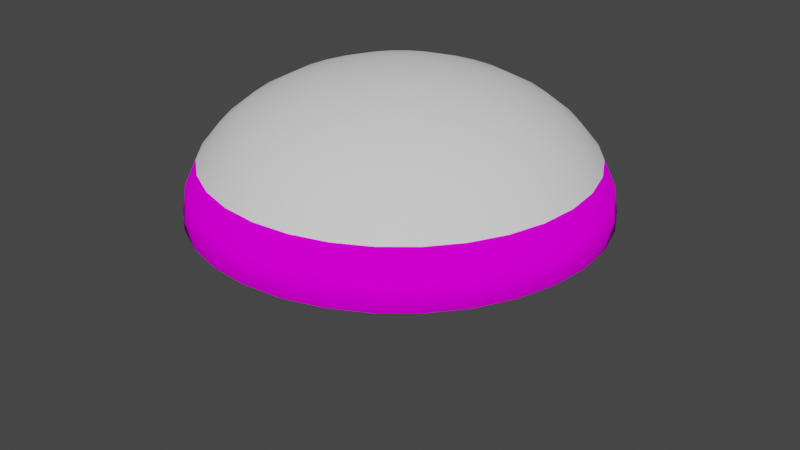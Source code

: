 # Source: BonusShip.blend  (saved by Blender 2.82.7; exported with 4.5.12 LTS)
import bpy
from mathutils import Matrix  # noqa: F401  (used for matrix-valued properties, if any)

bpy.ops.wm.read_factory_settings(use_empty=True)
scene = bpy.context.scene
scene.name = 'Scene'

# ---- collections
col_collection = bpy.data.collections.new('Collection'); scene.collection.children.link(col_collection)

# ---- images (referenced by path relative to the original .blend; pixels are not part of the script)
import os
ASSET_DIR = os.environ.get("B2B_ASSET_DIR", "")  # directory of the original .blend (textures are referenced by path, not embedded)
HERE = os.path.dirname(os.path.abspath(__file__))  # packed textures are extracted next to this script under _unpacked/

def load_image(name, relpath, width, height, colorspace="sRGB"):
    """Load a texture the original file referenced (path relative to the .blend, or extracted next to this script)."""
    p = next((c for c in (os.path.join(HERE, relpath), os.path.join(ASSET_DIR, relpath)) if relpath and os.path.exists(c)), "")
    if p:
        img = bpy.data.images.load(p, check_existing=True)
        img.name = name
    else:  # same state as the original file: an image datablock whose file is absent (Cycles renders it pink)
        img = bpy.data.images.new(name, width, height)
        img.source = "FILE"
        img.filepath = "//" + (relpath or name)
    img.colorspace_settings.name = colorspace
    return img
img_bonusship_bottom_png = load_image('BonusShip_Bottom.png', 'BonusShip_Bottom.png', 1024, 1024, 'sRGB')
img_bonusship_building_png = load_image('BonusShip_Building.png', 'BonusShip_Building.png', 1024, 1024, 'sRGB')

# ---- materials (node trees are filled in below, after node groups)
mat_bonusship = bpy.data.materials.new('BonusShip')
mat_bonusship.alpha_threshold = 0.0
mat_bonusship.use_transparent_shadow = False
mat_bonusship.line_color = (0.0, 0.0, 0.0, 1.0)
mat_bonusship_building = bpy.data.materials.new('BonusShip_Building')
mat_bonusship_building.use_transparent_shadow = False

# ---- material node trees
mat_bonusship.use_nodes = True; mat_bonusship.node_tree.nodes.clear()
_N = mat_bonusship.node_tree.nodes; _L = mat_bonusship.node_tree.links
n0 = _N.new('ShaderNodeOutputMaterial'); n0.name = 'Material Output'; n0.location = (300, 300)
n1 = _N.new('ShaderNodeBsdfDiffuse'); n1.name = 'Diffuse BSDF'; n1.location = (10, 300)
n1.inputs[1].default_value = 0.4
n2 = _N.new('ShaderNodeTexImage'); n2.name = 'Image Texture'; n2.location = (-280, 275)
n2.image = img_bonusship_bottom_png
_L.new(n1.outputs[0], n0.inputs[0])
_L.new(n2.outputs[0], n1.inputs[0])
n0.is_active_output = True
mat_bonusship_building.use_nodes = True; mat_bonusship_building.node_tree.nodes.clear()
_N = mat_bonusship_building.node_tree.nodes; _L = mat_bonusship_building.node_tree.links
n0 = _N.new('ShaderNodeOutputMaterial'); n0.name = 'Material Output'; n0.location = (300, 300)
n1 = _N.new('ShaderNodeBsdfPrincipled'); n1.name = 'Principled BSDF'; n1.location = (10, 300)
n1.distribution = 'GGX'
n1.subsurface_method = 'BURLEY'
n1.inputs[3].default_value = 1.45
n1.inputs[27].default_value = (0.0, 0.0, 0.0, 1.0)
n1.inputs[28].default_value = 1.0
n2 = _N.new('ShaderNodeTexImage'); n2.name = 'Image Texture'; n2.location = (-280, 275)
n2.image = img_bonusship_building_png
_L.new(n1.outputs[0], n0.inputs[0])
_L.new(n2.outputs[0], n1.inputs[0])
n0.is_active_output = True

# ---- world
world_world = bpy.data.worlds.new('World'); scene.world = world_world
world_world.use_nodes = True; world_world.node_tree.nodes.clear()
_N = world_world.node_tree.nodes; _L = world_world.node_tree.links
n0 = _N.new('ShaderNodeOutputWorld'); n0.name = 'World Output'; n0.location = (300, 300)
n1 = _N.new('ShaderNodeBackground'); n1.name = 'Background'; n1.location = (10, 300)
n1.inputs[0].default_value = (0.05088, 0.05088, 0.05088, 1.0)
_L.new(n1.outputs[0], n0.inputs[0])
n0.is_active_output = True
world_world.color = (0.05088, 0.05088, 0.05088)
world_world.use_sun_shadow = False
world_world.sun_shadow_jitter_overblur = 0.0

# ---- meshes
me_cube = bpy.data.meshes.new('Cube')
me_cube.from_pydata([], [], [])
_uv = me_cube.uv_layers.new(name='UVMap')
_uv.uv.foreach_set('vector', [])
me_cube.use_remesh_fix_poles = True
me_cube.use_remesh_preserve_attributes = False
me_cube.use_mirror_vertex_groups = False
me_cube.update()
me_sphere = bpy.data.meshes.new('Sphere')
me_sphere.from_pydata([(0.0, 0.9239, 1.16), (0.0, 0.9808, 1.036), (0.0, 1.0, 0.908), (0.1802, 0.9061, 1.16), (0.1913, 0.9619, 1.036), (0.1951, 0.9808, 0.908), (0.3536, 0.8536, 1.16), (0.3753, 0.9061, 1.036), (0.3827, 0.9239, 0.908), (0.5133, 0.7682, 1.16), (0.5449, 0.8155, 1.036), (0.5556, 0.8315, 0.908), (0.6533, 0.6533, 1.16), (0.6935, 0.6935, 1.036), (0.7071, 0.7071, 0.908), (0.7682, 0.5133, 1.16), (0.8155, 0.5449, 1.036), (0.8315, 0.5556, 0.908), (0.8536, 0.3536, 1.16), (0.9061, 0.3753, 1.036), (0.9239, 0.3827, 0.908), (0.9061, 0.1802, 1.16), (0.9619, 0.1913, 1.036), (0.9808, 0.1951, 0.908), (0.9239, -2.745e-07, 1.16), (0.9808, -3.937e-07, 1.036), (1.0, -3.788e-07, 0.908), (0.9061, -0.1802, 1.16), (0.9619, -0.1913, 1.036), (0.9808, -0.1951, 0.908), (0.8536, -0.3536, 1.16), (0.9061, -0.3753, 1.036), (0.9239, -0.3827, 0.908), (0.7682, -0.5133, 1.16), (0.8155, -0.5449, 1.036), (0.8315, -0.5556, 0.908), (0.6533, -0.6533, 1.16), (0.6935, -0.6935, 1.036), (0.7071, -0.7071, 0.908), (0.5133, -0.7682, 1.16), (0.5449, -0.8155, 1.036), (0.5556, -0.8315, 0.908), (0.3536, -0.8536, 1.16), (0.3753, -0.9061, 1.036), (0.3827, -0.9239, 0.908), (0.1802, -0.9061, 1.16), (0.1913, -0.9619, 1.036), (0.1951, -0.9808, 0.908), (6.357e-08, -0.9239, 1.16), (-8.544e-08, -0.9808, 1.036), (-1.003e-07, -1.0, 0.908), (-0.1802, -0.9061, 1.16), (-0.1913, -0.9619, 1.036), (-0.1951, -0.9808, 0.908), (-0.3536, -0.8536, 1.16), (-0.3753, -0.9061, 1.036), (-0.3827, -0.9239, 0.908), (-0.5133, -0.7682, 1.16), (-0.5449, -0.8155, 1.036), (-0.5556, -0.8315, 0.908), (-0.6533, -0.6533, 1.16), (-0.6935, -0.6935, 1.036), (-0.7071, -0.7071, 0.908), (-0.7682, -0.5133, 1.16), (-0.8155, -0.5449, 1.036), (-0.8315, -0.5556, 0.908), (-0.8536, -0.3536, 1.16), (-0.9061, -0.3753, 1.036), (-0.9239, -0.3827, 0.908), (-0.9061, -0.1802, 1.16), (-0.9619, -0.1913, 1.036), (-0.9808, -0.1951, 0.908), (-0.9239, -3.192e-07, 1.16), (-0.9808, -9.567e-08, 1.036), (-1.0, -1.404e-07, 0.908), (-0.9061, 0.1802, 1.16), (-0.9619, 0.1913, 1.036), (-0.9808, 0.1951, 0.908), (-0.8536, 0.3536, 1.16), (-0.9061, 0.3753, 1.036), (-0.9239, 0.3827, 0.908), (-0.7682, 0.5133, 1.16), (-0.8155, 0.5449, 1.036), (-0.8315, 0.5556, 0.908), (-0.6533, 0.6533, 1.16), (-0.6935, 0.6935, 1.036), (-0.7071, 0.7071, 0.908), (-0.5133, 0.7682, 1.16), (-0.5449, 0.8155, 1.036), (-0.5556, 0.8315, 0.908), (-0.3536, 0.8536, 1.16), (-0.3753, 0.9061, 1.036), (-0.3827, 0.9239, 0.908), (-0.1802, 0.9061, 1.16), (-0.1913, 0.9619, 1.036), (-0.1951, 0.9808, 0.908), (1.362e-08, 0.9347, 0.8895), (0.1824, 0.9168, 0.8895), (0.3577, 0.8636, 0.8895), (0.5193, 0.7772, 0.8895), (0.6609, 0.6609, 0.8895), (0.7772, 0.5193, 0.8895), (0.8636, 0.3577, 0.8895), (0.9168, 0.1824, 0.8895), (0.9347, -3.657e-07, 0.8895), (0.9168, -0.1824, 0.8895), (0.8636, -0.3577, 0.8895), (0.7772, -0.5193, 0.8895), (0.6609, -0.6609, 0.8895), (0.5193, -0.7772, 0.8895), (0.3577, -0.8636, 0.8895), (0.1824, -0.9168, 0.8895), (-8.017e-08, -0.9347, 0.8895), (-0.1824, -0.9168, 0.8895), (-0.3577, -0.8636, 0.8895), (-0.5193, -0.7772, 0.8895), (-0.6609, -0.6609, 0.8895), (-0.7772, -0.5193, 0.8895), (-0.8636, -0.3577, 0.8895), (-0.9168, -0.1824, 0.8895), (-0.9347, -1.429e-07, 0.8895), (-0.9168, 0.1824, 0.8895), (-0.8636, 0.3577, 0.8895), (-0.7772, 0.5193, 0.8895), (-0.6609, 0.6609, 0.8895), (-0.5193, 0.7772, 0.8895), (-0.3577, 0.8636, 0.8895), (-0.1824, 0.9168, 0.8895), (2.487e-08, 0.8711, 0.8791), (0.1699, 0.8543, 0.8791), (0.3333, 0.8047, 0.8791), (0.4839, 0.7243, 0.8791), (0.6159, 0.6159, 0.8791), (0.7243, 0.4839, 0.8791), (0.8047, 0.3333, 0.8791), (0.8543, 0.1699, 0.8791), (0.8711, -3.53e-07, 0.8791), (0.8543, -0.1699, 0.8791), (0.8047, -0.3333, 0.8791), (0.7243, -0.4839, 0.8791), (0.6159, -0.6159, 0.8791), (0.4839, -0.7243, 0.8791), (0.3333, -0.8047, 0.8791), (0.1699, -0.8543, 0.8791), (-6.253e-08, -0.8711, 0.8791), (-0.1699, -0.8543, 0.8791), (-0.3333, -0.8047, 0.8791), (-0.4839, -0.7243, 0.8791), (-0.6159, -0.6159, 0.8791), (-0.7243, -0.4839, 0.8791), (-0.8047, -0.3333, 0.8791), (-0.8543, -0.1699, 0.8791), (-0.8711, -1.453e-07, 0.8791), (-0.8543, 0.1699, 0.8791), (-0.8047, 0.3333, 0.8791), (-0.7243, 0.4839, 0.8791), (-0.6159, 0.6159, 0.8791), (-0.4839, 0.7243, 0.8791), (-0.3333, 0.8047, 0.8791), (-0.1699, 0.8543, 0.8791), (2.487e-08, 0.8711, 0.8274), (0.1699, 0.8543, 0.8274), (0.3333, 0.8047, 0.8274), (0.4839, 0.7243, 0.8274), (0.6159, 0.6159, 0.8274), (0.7243, 0.4839, 0.8274), (0.8047, 0.3333, 0.8274), (0.8543, 0.1699, 0.8274), (0.8711, -3.53e-07, 0.8274), (0.8543, -0.1699, 0.8274), (0.8047, -0.3333, 0.8274), (0.7243, -0.4839, 0.8274), (0.6159, -0.6159, 0.8274), (0.4839, -0.7243, 0.8274), (0.3333, -0.8047, 0.8274), (0.1699, -0.8543, 0.8274), (-6.253e-08, -0.8711, 0.8274), (-0.1699, -0.8543, 0.8274), (-0.3333, -0.8047, 0.8274), (-0.4839, -0.7243, 0.8274), (-0.6159, -0.6159, 0.8274), (-0.7243, -0.4839, 0.8274), (-0.8047, -0.3333, 0.8274), (-0.8543, -0.1699, 0.8274), (-0.8711, -1.453e-07, 0.8274), (-0.8543, 0.1699, 0.8274), (-0.8047, 0.3333, 0.8274), (-0.7243, 0.4839, 0.8274), (-0.6159, 0.6159, 0.8274), (-0.4839, 0.7243, 0.8274), (-0.3333, 0.8047, 0.8274), (-0.1699, 0.8543, 0.8274), (3.462e-09, 0.8971, 1.16), (0.175, 0.8798, 1.16), (0.3433, 0.8288, 1.16), (0.4984, 0.7459, 1.16), (0.6343, 0.6343, 1.16), (0.7459, 0.4984, 1.16), (0.8288, 0.3433, 1.16), (0.8798, 0.175, 1.16), (0.8971, -2.717e-07, 1.16), (0.8798, -0.175, 1.16), (0.8288, -0.3433, 1.16), (0.7459, -0.4984, 1.16), (0.6343, -0.6343, 1.16), (0.4984, -0.7459, 1.16), (0.3433, -0.8288, 1.16), (0.175, -0.8798, 1.16), (6.518e-08, -0.8971, 1.16), (-0.175, -0.8798, 1.16), (-0.3433, -0.8288, 1.16), (-0.4984, -0.7459, 1.16), (-0.6343, -0.6343, 1.16), (-0.7459, -0.4984, 1.16), (-0.8288, -0.3433, 1.16), (-0.8798, -0.175, 1.16), (-0.8971, -3.151e-07, 1.16), (-0.8798, 0.175, 1.16), (-0.8288, 0.3433, 1.16), (-0.7459, 0.4984, 1.16), (-0.6343, 0.6343, 1.16), (-0.4984, 0.7459, 1.16), (-0.3433, 0.8288, 1.16), (-0.175, 0.8798, 1.16), (0.0, 0.9303, 1.146), (0.1815, 0.9124, 1.146), (0.356, 0.8595, 1.146), (0.5169, 0.7735, 1.146), (0.6578, 0.6578, 1.146), (0.7735, 0.5169, 1.146), (0.8595, 0.356, 1.146), (0.9124, 0.1815, 1.146), (0.9303, -2.879e-07, 1.146), (0.9124, -0.1815, 1.146), (0.8595, -0.356, 1.146), (0.7735, -0.5169, 1.146), (0.6578, -0.6578, 1.146), (0.5169, -0.7735, 1.146), (0.356, -0.8595, 1.146), (0.1815, -0.9124, 1.146), (4.674e-08, -0.9303, 1.146), (-0.1815, -0.9124, 1.146), (-0.356, -0.8595, 1.146), (-0.5169, -0.7735, 1.146), (-0.6578, -0.6578, 1.146), (-0.7735, -0.5169, 1.146), (-0.8595, -0.356, 1.146), (-0.9124, -0.1815, 1.146), (-0.9303, -2.939e-07, 1.146), (-0.9124, 0.1815, 1.146), (-0.8595, 0.356, 1.146), (-0.7735, 0.5168, 1.146), (-0.6578, 0.6578, 1.146), (-0.5169, 0.7735, 1.146), (-0.356, 0.8595, 1.146), (-0.1815, 0.9124, 1.146), (0.07046, -0.7046, 0.8571), (0.07046, -0.7046, 1.229), (0.07046, -0.5637, 0.8571), (0.07046, -0.5637, 1.229), (0.1409, -0.7046, 0.8571), (0.1409, -0.7046, 1.229), (0.1409, -0.5637, 0.8571), (0.1409, -0.5637, 1.229), (0.2818, -0.7046, 0.8571), (0.2818, -0.7046, 1.229), (0.2818, -0.5637, 0.8571), (0.2818, -0.5637, 1.229), (0.3523, -0.7046, 0.8571), (0.3523, -0.7046, 1.229), (0.3523, -0.5637, 0.8571), (0.3523, -0.5637, 1.229), (0.4932, -0.7046, 0.8571), (0.4932, -0.7046, 1.229), (0.4932, -0.5637, 0.8571), (0.4932, -0.5637, 1.229), (0.07046, -0.4932, 0.9721), (0.07046, -0.4932, 1.344), (0.07046, -0.3523, 0.9721), (0.07046, -0.3523, 1.344), (0.1409, -0.4932, 0.9721), (0.1409, -0.4932, 1.344), (0.1409, -0.3523, 0.9721), (0.1409, -0.3523, 1.344), (0.2818, -0.4932, 0.9721), (0.2818, -0.4932, 1.344), (0.2818, -0.3523, 0.9721), (0.2818, -0.3523, 1.344), (0.3523, -0.4932, 0.9721), (0.3523, -0.4932, 1.344), (0.3523, -0.3523, 0.9721), (0.3523, -0.3523, 1.344), (0.4932, -0.4932, 0.9721), (0.4932, -0.4932, 1.344), (0.4932, -0.3523, 0.9721), (0.4932, -0.3523, 1.344), (0.5637, -0.4932, 0.8571), (0.5637, -0.4932, 1.229), (0.5637, -0.3523, 0.8571), (0.5637, -0.3523, 1.229), (0.7046, -0.4932, 0.8571), (0.7046, -0.4932, 1.229), (0.7046, -0.3523, 0.8571), (0.7046, -0.3523, 1.229), (0.07046, -0.2818, 1.022), (0.07046, -0.2818, 1.394), (0.07046, -0.1409, 1.022), (0.07046, -0.1409, 1.394), (0.1409, -0.2818, 1.022), (0.1409, -0.2818, 1.394), (0.1409, -0.1409, 1.022), (0.1409, -0.1409, 1.394), (0.2818, -0.2818, 1.022), (0.2818, -0.2818, 1.394), (0.2818, -0.1409, 1.022), (0.2818, -0.1409, 1.394), (0.3523, -0.2818, 0.9721), (0.3523, -0.2818, 1.344), (0.3523, -0.1409, 0.9721), (0.3523, -0.1409, 1.344), (0.4932, -0.2818, 0.9721), (0.4932, -0.2818, 1.344), (0.4932, -0.1409, 0.9721), (0.4932, -0.1409, 1.344), (0.5637, -0.2818, 0.8571), (0.5637, -0.2818, 1.229), (0.5637, -0.1409, 0.8571), (0.5637, -0.1409, 1.229), (0.7046, -0.2818, 0.8571), (0.7046, -0.2818, 1.229), (0.7046, -0.1409, 0.8571), (0.7046, -0.1409, 1.229), (0.07046, -0.07046, 1.097), (0.07046, -0.07046, 1.469), (0.1409, -0.07046, 1.022), (0.1409, -0.07046, 1.394), (0.2818, -0.07046, 1.022), (0.2818, -0.07046, 1.394), (0.3523, -0.07046, 0.9721), (0.3523, -0.07046, 1.344), (0.4932, -0.07046, 0.9721), (0.4932, -0.07046, 1.344), (0.5637, -0.07046, 0.8571), (0.5637, -0.07046, 1.229), (0.7046, -0.07046, 0.8571), (0.7046, -0.07046, 1.229), (-0.07046, -0.7046, 0.8571), (-0.07046, -0.7046, 1.229), (-0.07046, -0.5637, 0.8571), (-0.07046, -0.5637, 1.229), (-0.1409, -0.7046, 0.8571), (-0.1409, -0.7046, 1.229), (-0.1409, -0.5637, 0.8571), (-0.1409, -0.5637, 1.229), (-0.2818, -0.7046, 0.8571), (-0.2818, -0.7046, 1.229), (-0.2818, -0.5637, 0.8571), (-0.2818, -0.5637, 1.229), (-0.3523, -0.7046, 0.8571), (-0.3523, -0.7046, 1.229), (-0.3523, -0.5637, 0.8571), (-0.3523, -0.5637, 1.229), (-0.4932, -0.7046, 0.8571), (-0.4932, -0.7046, 1.229), (-0.4932, -0.5637, 0.8571), (-0.4932, -0.5637, 1.229), (-0.07046, -0.4932, 0.9721), (-0.07046, -0.4932, 1.344), (-0.07046, -0.3523, 0.9721), (-0.07046, -0.3523, 1.344), (-0.1409, -0.4932, 0.9721), (-0.1409, -0.4932, 1.344), (-0.1409, -0.3523, 0.9721), (-0.1409, -0.3523, 1.344), (-0.2818, -0.4932, 0.9721), (-0.2818, -0.4932, 1.344), (-0.2818, -0.3523, 0.9721), (-0.2818, -0.3523, 1.344), (-0.3523, -0.4932, 0.9721), (-0.3523, -0.4932, 1.344), (-0.3523, -0.3523, 0.9721), (-0.3523, -0.3523, 1.344), (-0.4932, -0.4932, 0.9721), (-0.4932, -0.4932, 1.344), (-0.4932, -0.3523, 0.9721), (-0.4932, -0.3523, 1.344), (-0.5637, -0.4932, 0.8571), (-0.5637, -0.4932, 1.229), (-0.5637, -0.3523, 0.8571), (-0.5637, -0.3523, 1.229), (-0.7046, -0.4932, 0.8571), (-0.7046, -0.4932, 1.229), (-0.7046, -0.3523, 0.8571), (-0.7046, -0.3523, 1.229), (-0.07046, -0.2818, 1.022), (-0.07046, -0.2818, 1.394), (-0.07046, -0.1409, 1.022), (-0.07046, -0.1409, 1.394), (-0.1409, -0.2818, 1.022), (-0.1409, -0.2818, 1.394), (-0.1409, -0.1409, 1.022), (-0.1409, -0.1409, 1.394), (-0.2818, -0.2818, 1.022), (-0.2818, -0.2818, 1.394), (-0.2818, -0.1409, 1.022), (-0.2818, -0.1409, 1.394), (-0.3523, -0.2818, 0.9721), (-0.3523, -0.2818, 1.344), (-0.3523, -0.1409, 0.9721), (-0.3523, -0.1409, 1.344), (-0.4932, -0.2818, 0.9721), (-0.4932, -0.2818, 1.344), (-0.4932, -0.1409, 0.9721), (-0.4932, -0.1409, 1.344), (-0.5637, -0.2818, 0.8571), (-0.5637, -0.2818, 1.229), (-0.5637, -0.1409, 0.8571), (-0.5637, -0.1409, 1.229), (-0.7046, -0.2818, 0.8571), (-0.7046, -0.2818, 1.229), (-0.7046, -0.1409, 0.8571), (-0.7046, -0.1409, 1.229), (-0.07046, -0.07046, 1.097), (-0.07046, -0.07046, 1.469), (-0.1409, -0.07046, 1.022), (-0.1409, -0.07046, 1.394), (-0.2818, -0.07046, 1.022), (-0.2818, -0.07046, 1.394), (-0.3523, -0.07046, 0.9721), (-0.3523, -0.07046, 1.344), (-0.4932, -0.07046, 0.9721), (-0.4932, -0.07046, 1.344), (-0.5637, -0.07046, 0.8571), (-0.5637, -0.07046, 1.229), (-0.7046, -0.07046, 0.8571), (-0.7046, -0.07046, 1.229), (0.07046, 0.7046, 0.8571), (0.07046, 0.7046, 1.229), (0.07046, 0.5637, 0.8571), (0.07046, 0.5637, 1.229), (0.1409, 0.7046, 0.8571), (0.1409, 0.7046, 1.229), (0.1409, 0.5637, 0.8571), (0.1409, 0.5637, 1.229), (0.2818, 0.7046, 0.8571), (0.2818, 0.7046, 1.229), (0.2818, 0.5637, 0.8571), (0.2818, 0.5637, 1.229), (0.3523, 0.7046, 0.8571), (0.3523, 0.7046, 1.229), (0.3523, 0.5637, 0.8571), (0.3523, 0.5637, 1.229), (0.4932, 0.7046, 0.8571), (0.4932, 0.7046, 1.229), (0.4932, 0.5637, 0.8571), (0.4932, 0.5637, 1.229), (0.07046, 0.4932, 0.9721), (0.07046, 0.4932, 1.344), (0.07046, 0.3523, 0.9721), (0.07046, 0.3523, 1.344), (0.1409, 0.4932, 0.9721), (0.1409, 0.4932, 1.344), (0.1409, 0.3523, 0.9721), (0.1409, 0.3523, 1.344), (0.2818, 0.4932, 0.9721), (0.2818, 0.4932, 1.344), (0.2818, 0.3523, 0.9721), (0.2818, 0.3523, 1.344), (0.3523, 0.4932, 0.9721), (0.3523, 0.4932, 1.344), (0.3523, 0.3523, 0.9721), (0.3523, 0.3523, 1.344), (0.4932, 0.4932, 0.9721), (0.4932, 0.4932, 1.344), (0.4932, 0.3523, 0.9721), (0.4932, 0.3523, 1.344), (0.5637, 0.4932, 0.8571), (0.5637, 0.4932, 1.229), (0.5637, 0.3523, 0.8571), (0.5637, 0.3523, 1.229), (0.7046, 0.4932, 0.8571), (0.7046, 0.4932, 1.229), (0.7046, 0.3523, 0.8571), (0.7046, 0.3523, 1.229), (0.07046, 0.2818, 1.022), (0.07046, 0.2818, 1.394), (0.07046, 0.1409, 1.022), (0.07046, 0.1409, 1.394), (0.1409, 0.2818, 1.022), (0.1409, 0.2818, 1.394), (0.1409, 0.1409, 1.022), (0.1409, 0.1409, 1.394), (0.2818, 0.2818, 1.022), (0.2818, 0.2818, 1.394), (0.2818, 0.1409, 1.022), (0.2818, 0.1409, 1.394), (0.3523, 0.2818, 0.9721), (0.3523, 0.2818, 1.344), (0.3523, 0.1409, 0.9721), (0.3523, 0.1409, 1.344), (0.4932, 0.2818, 0.9721), (0.4932, 0.2818, 1.344), (0.4932, 0.1409, 0.9721), (0.4932, 0.1409, 1.344), (0.5637, 0.2818, 0.8571), (0.5637, 0.2818, 1.229), (0.5637, 0.1409, 0.8571), (0.5637, 0.1409, 1.229), (0.7046, 0.2818, 0.8571), (0.7046, 0.2818, 1.229), (0.7046, 0.1409, 0.8571), (0.7046, 0.1409, 1.229), (0.07046, 0.07046, 1.097), (0.07046, 0.07046, 1.469), (0.1409, 0.07046, 1.022), (0.1409, 0.07046, 1.394), (0.2818, 0.07046, 1.022), (0.2818, 0.07046, 1.394), (0.3523, 0.07046, 0.9721), (0.3523, 0.07046, 1.344), (0.4932, 0.07046, 0.9721), (0.4932, 0.07046, 1.344), (0.5637, 0.07046, 0.8571), (0.5637, 0.07046, 1.229), (0.7046, 0.07046, 0.8571), (0.7046, 0.07046, 1.229), (-0.07046, 0.7046, 0.8571), (-0.07046, 0.7046, 1.229), (-0.07046, 0.5637, 0.8571), (-0.07046, 0.5637, 1.229), (-0.1409, 0.7046, 0.8571), (-0.1409, 0.7046, 1.229), (-0.1409, 0.5637, 0.8571), (-0.1409, 0.5637, 1.229), (-0.2818, 0.7046, 0.8571), (-0.2818, 0.7046, 1.229), (-0.2818, 0.5637, 0.8571), (-0.2818, 0.5637, 1.229), (-0.3523, 0.7046, 0.8571), (-0.3523, 0.7046, 1.229), (-0.3523, 0.5637, 0.8571), (-0.3523, 0.5637, 1.229), (-0.4932, 0.7046, 0.8571), (-0.4932, 0.7046, 1.229), (-0.4932, 0.5637, 0.8571), (-0.4932, 0.5637, 1.229), (-0.07046, 0.4932, 0.9721), (-0.07046, 0.4932, 1.344), (-0.07046, 0.3523, 0.9721), (-0.07046, 0.3523, 1.344), (-0.1409, 0.4932, 0.9721), (-0.1409, 0.4932, 1.344), (-0.1409, 0.3523, 0.9721), (-0.1409, 0.3523, 1.344), (-0.2818, 0.4932, 0.9721), (-0.2818, 0.4932, 1.344), (-0.2818, 0.3523, 0.9721), (-0.2818, 0.3523, 1.344), (-0.3523, 0.4932, 0.9721), (-0.3523, 0.4932, 1.344), (-0.3523, 0.3523, 0.9721), (-0.3523, 0.3523, 1.344), (-0.4932, 0.4932, 0.9721), (-0.4932, 0.4932, 1.344), (-0.4932, 0.3523, 0.9721), (-0.4932, 0.3523, 1.344), (-0.5637, 0.4932, 0.8571), (-0.5637, 0.4932, 1.229), (-0.5637, 0.3523, 0.8571), (-0.5637, 0.3523, 1.229), (-0.7046, 0.4932, 0.8571), (-0.7046, 0.4932, 1.229), (-0.7046, 0.3523, 0.8571), (-0.7046, 0.3523, 1.229), (-0.07046, 0.2818, 1.022), (-0.07046, 0.2818, 1.394), (-0.07046, 0.1409, 1.022), (-0.07046, 0.1409, 1.394), (-0.1409, 0.2818, 1.022), (-0.1409, 0.2818, 1.394), (-0.1409, 0.1409, 1.022), (-0.1409, 0.1409, 1.394), (-0.2818, 0.2818, 1.022), (-0.2818, 0.2818, 1.394), (-0.2818, 0.1409, 1.022), (-0.2818, 0.1409, 1.394), (-0.3523, 0.2818, 0.9721), (-0.3523, 0.2818, 1.344), (-0.3523, 0.1409, 0.9721), (-0.3523, 0.1409, 1.344), (-0.4932, 0.2818, 0.9721), (-0.4932, 0.2818, 1.344), (-0.4932, 0.1409, 0.9721), (-0.4932, 0.1409, 1.344), (-0.5637, 0.2818, 0.8571), (-0.5637, 0.2818, 1.229), (-0.5637, 0.1409, 0.8571), (-0.5637, 0.1409, 1.229), (-0.7046, 0.2818, 0.8571), (-0.7046, 0.2818, 1.229), (-0.7046, 0.1409, 0.8571), (-0.7046, 0.1409, 1.229), (-0.07046, 0.07046, 1.097), (-0.07046, 0.07046, 1.469), (-0.1409, 0.07046, 1.022), (-0.1409, 0.07046, 1.394), (-0.2818, 0.07046, 1.022), (-0.2818, 0.07046, 1.394), (-0.3523, 0.07046, 0.9721), (-0.3523, 0.07046, 1.344), (-0.4932, 0.07046, 0.9721), (-0.4932, 0.07046, 1.344), (-0.5637, 0.07046, 0.8571), (-0.5637, 0.07046, 1.229), (-0.7046, 0.07046, 0.8571), (-0.7046, 0.07046, 1.229)], [], [(224, 0, 3, 225), (2, 1, 4, 5), (225, 3, 6, 226), (5, 4, 7, 8), (226, 6, 9, 227), (8, 7, 10, 11), (227, 9, 12, 228), (11, 10, 13, 14), (14, 13, 16, 17), (228, 12, 15, 229), (229, 15, 18, 230), (17, 16, 19, 20), (230, 18, 21, 231), (20, 19, 22, 23), (231, 21, 24, 232), (23, 22, 25, 26), (232, 24, 27, 233), (26, 25, 28, 29), (233, 27, 30, 234), (29, 28, 31, 32), (234, 30, 33, 235), (32, 31, 34, 35), (235, 33, 36, 236), (35, 34, 37, 38), (236, 36, 39, 237), (38, 37, 40, 41), (237, 39, 42, 238), (41, 40, 43, 44), (238, 42, 45, 239), (44, 43, 46, 47), (47, 46, 49, 50), (239, 45, 48, 240), (240, 48, 51, 241), (50, 49, 52, 53), (53, 52, 55, 56), (241, 51, 54, 242), (242, 54, 57, 243), (56, 55, 58, 59), (243, 57, 60, 244), (59, 58, 61, 62), (244, 60, 63, 245), (62, 61, 64, 65), (245, 63, 66, 246), (65, 64, 67, 68), (246, 66, 69, 247), (68, 67, 70, 71), (247, 69, 72, 248), (71, 70, 73, 74), (248, 72, 75, 249), (74, 73, 76, 77), (249, 75, 78, 250), (77, 76, 79, 80), (250, 78, 81, 251), (80, 79, 82, 83), (251, 81, 84, 252), (83, 82, 85, 86), (86, 85, 88, 89), (252, 84, 87, 253), (253, 87, 90, 254), (89, 88, 91, 92), (92, 91, 94, 95), (254, 90, 93, 255), (255, 93, 0, 224), (95, 94, 1, 2), (53, 56, 114, 113), (68, 71, 119, 118), (44, 47, 111, 110), (86, 89, 125, 124), (77, 80, 122, 121), (14, 17, 101, 100), (29, 32, 106, 105), (5, 8, 98, 97), (95, 2, 96, 127), (47, 50, 112, 111), (62, 65, 117, 116), (38, 41, 109, 108), (71, 74, 120, 119), (23, 26, 104, 103), (65, 68, 118, 117), (80, 83, 123, 122), (56, 59, 115, 114), (32, 35, 107, 106), (8, 11, 99, 98), (89, 92, 126, 125), (26, 29, 105, 104), (41, 44, 110, 109), (17, 20, 102, 101), (59, 62, 116, 115), (74, 77, 121, 120), (50, 53, 113, 112), (2, 5, 97, 96), (92, 95, 127, 126), (83, 86, 124, 123), (20, 23, 103, 102), (35, 38, 108, 107), (11, 14, 100, 99), (119, 120, 152, 151), (106, 107, 139, 138), (120, 121, 153, 152), (107, 108, 140, 139), (121, 122, 154, 153), (108, 109, 141, 140), (122, 123, 155, 154), (109, 110, 142, 141), (96, 97, 129, 128), (123, 124, 156, 155), (110, 111, 143, 142), (97, 98, 130, 129), (124, 125, 157, 156), (111, 112, 144, 143), (98, 99, 131, 130), (125, 126, 158, 157), (112, 113, 145, 144), (99, 100, 132, 131), (126, 127, 159, 158), (113, 114, 146, 145), (100, 101, 133, 132), (127, 96, 128, 159), (114, 115, 147, 146), (101, 102, 134, 133), (115, 116, 148, 147), (102, 103, 135, 134), (116, 117, 149, 148), (103, 104, 136, 135), (117, 118, 150, 149), (104, 105, 137, 136), (118, 119, 151, 150), (105, 106, 138, 137), (154, 155, 187, 186), (141, 142, 174, 173), (128, 129, 161, 160), (155, 156, 188, 187), (142, 143, 175, 174), (129, 130, 162, 161), (156, 157, 189, 188), (143, 144, 176, 175), (130, 131, 163, 162), (157, 158, 190, 189), (144, 145, 177, 176), (131, 132, 164, 163), (158, 159, 191, 190), (145, 146, 178, 177), (132, 133, 165, 164), (159, 128, 160, 191), (146, 147, 179, 178), (133, 134, 166, 165), (147, 148, 180, 179), (134, 135, 167, 166), (148, 149, 181, 180), (135, 136, 168, 167), (149, 150, 182, 181), (136, 137, 169, 168), (150, 151, 183, 182), (137, 138, 170, 169), (151, 152, 184, 183), (138, 139, 171, 170), (152, 153, 185, 184), (139, 140, 172, 171), (153, 154, 186, 185), (140, 141, 173, 172), (161, 162, 163, 164, 165, 166, 167, 168, 169, 170, 171, 172, 173, 174, 175, 176, 177, 178, 179, 180, 181, 182, 183, 184, 185, 186, 187, 188, 189, 190, 191, 160), (93, 90, 222, 223), (30, 27, 201, 202), (6, 3, 193, 194), (0, 93, 223, 192), (63, 60, 212, 213), (39, 36, 204, 205), (54, 51, 209, 210), (72, 69, 215, 216), (87, 84, 220, 221), (24, 21, 199, 200), (15, 12, 196, 197), (57, 54, 210, 211), (33, 30, 202, 203), (48, 45, 207, 208), (81, 78, 218, 219), (90, 87, 221, 222), (9, 6, 194, 195), (18, 15, 197, 198), (66, 63, 213, 214), (42, 39, 205, 206), (51, 48, 208, 209), (3, 0, 192, 193), (75, 72, 216, 217), (27, 24, 200, 201), (84, 81, 219, 220), (36, 33, 203, 204), (12, 9, 195, 196), (60, 57, 211, 212), (69, 66, 214, 215), (45, 42, 206, 207), (21, 18, 198, 199), (78, 75, 217, 218), (193, 192, 223, 222, 221, 220, 219, 218, 217, 216, 215, 214, 213, 212, 211, 210, 209, 208, 207, 206, 205, 204, 203, 202, 201, 200, 199, 198, 197, 196, 195, 194), (94, 255, 224, 1), (91, 254, 255, 94), (88, 253, 254, 91), (85, 252, 253, 88), (82, 251, 252, 85), (79, 250, 251, 82), (76, 249, 250, 79), (73, 248, 249, 76), (70, 247, 248, 73), (67, 246, 247, 70), (64, 245, 246, 67), (61, 244, 245, 64), (58, 243, 244, 61), (55, 242, 243, 58), (52, 241, 242, 55), (49, 240, 241, 52), (46, 239, 240, 49), (43, 238, 239, 46), (40, 237, 238, 43), (37, 236, 237, 40), (34, 235, 236, 37), (31, 234, 235, 34), (28, 233, 234, 31), (25, 232, 233, 28), (22, 231, 232, 25), (19, 230, 231, 22), (16, 229, 230, 19), (13, 228, 229, 16), (10, 227, 228, 13), (7, 226, 227, 10), (4, 225, 226, 7), (1, 224, 225, 4), (487, 577, 576, 486), (258, 259, 257, 256), (260, 261, 263, 262), (262, 263, 267, 266), (266, 267, 265, 264), (264, 265, 261, 260), (267, 263, 261, 265), (268, 269, 271, 270), (270, 271, 275, 274), (274, 275, 273, 272), (272, 273, 269, 268), (275, 271, 269, 273), (397, 395, 305, 307), (422, 332, 333, 423), (423, 603, 602, 422), (349, 347, 257, 259), (278, 279, 277, 276), (280, 281, 283, 282), (282, 283, 287, 286), (286, 287, 285, 284), (284, 285, 281, 280), (287, 283, 281, 285), (288, 289, 291, 290), (290, 291, 295, 294), (294, 295, 293, 292), (292, 293, 289, 288), (295, 291, 289, 293), (296, 297, 299, 298), (298, 299, 303, 302), (302, 303, 301, 300), (300, 301, 297, 296), (303, 299, 297, 301), (394, 304, 305, 395), (306, 307, 305, 304), (308, 309, 311, 310), (310, 311, 315, 314), (314, 315, 313, 312), (312, 313, 309, 308), (315, 311, 309, 313), (316, 317, 319, 318), (318, 319, 323, 322), (322, 323, 321, 320), (320, 321, 317, 316), (323, 319, 317, 321), (324, 325, 327, 326), (326, 327, 331, 330), (330, 331, 329, 328), (328, 329, 325, 324), (333, 513, 603, 423), (331, 327, 325, 329), (345, 525, 523, 343), (337, 517, 515, 335), (514, 334, 335, 515), (336, 337, 335, 334), (336, 516, 517, 337), (518, 338, 339, 519), (340, 341, 339, 338), (341, 521, 519, 339), (340, 520, 521, 341), (522, 342, 343, 523), (344, 345, 343, 342), (344, 524, 525, 345), (258, 348, 349, 259), (346, 256, 257, 347), (278, 368, 369, 279), (369, 367, 277, 279), (366, 276, 277, 367), (348, 346, 347, 349), (350, 352, 353, 351), (352, 356, 357, 353), (356, 354, 355, 357), (354, 350, 351, 355), (357, 355, 351, 353), (358, 360, 361, 359), (360, 364, 365, 361), (364, 362, 363, 365), (362, 358, 359, 363), (365, 363, 359, 361), (368, 366, 367, 369), (370, 372, 373, 371), (372, 376, 377, 373), (376, 374, 375, 377), (374, 370, 371, 375), (377, 375, 371, 373), (378, 380, 381, 379), (380, 384, 385, 381), (384, 382, 383, 385), (382, 378, 379, 383), (385, 383, 379, 381), (386, 388, 389, 387), (388, 392, 393, 389), (392, 390, 391, 393), (390, 386, 387, 391), (393, 391, 387, 389), (396, 394, 395, 397), (398, 400, 401, 399), (400, 404, 405, 401), (404, 402, 403, 405), (402, 398, 399, 403), (405, 403, 399, 401), (406, 408, 409, 407), (408, 412, 413, 409), (412, 410, 411, 413), (410, 406, 407, 411), (413, 411, 407, 409), (414, 416, 417, 415), (416, 420, 421, 417), (420, 418, 419, 421), (418, 414, 415, 419), (421, 419, 415, 417), (433, 613, 615, 435), (425, 605, 607, 427), (604, 605, 425, 424), (426, 424, 425, 427), (427, 607, 606, 426), (608, 609, 429, 428), (430, 428, 429, 431), (429, 609, 611, 431), (431, 611, 610, 430), (612, 613, 433, 432), (434, 432, 433, 435), (435, 615, 614, 434), (332, 512, 513, 333), (438, 436, 437, 439), (440, 442, 443, 441), (442, 446, 447, 443), (446, 444, 445, 447), (444, 440, 441, 445), (447, 445, 441, 443), (448, 450, 451, 449), (450, 454, 455, 451), (454, 452, 453, 455), (452, 448, 449, 453), (455, 453, 449, 451), (577, 487, 485, 575), (602, 603, 513, 512), (529, 439, 437, 527), (458, 456, 457, 459), (460, 462, 463, 461), (462, 466, 467, 463), (466, 464, 465, 467), (464, 460, 461, 465), (467, 465, 461, 463), (468, 470, 471, 469), (470, 474, 475, 471), (474, 472, 473, 475), (472, 468, 469, 473), (475, 473, 469, 471), (476, 478, 479, 477), (478, 482, 483, 479), (482, 480, 481, 483), (480, 476, 477, 481), (483, 481, 477, 479), (574, 575, 485, 484), (486, 484, 485, 487), (488, 490, 491, 489), (490, 494, 495, 491), (494, 492, 493, 495), (492, 488, 489, 493), (495, 493, 489, 491), (496, 498, 499, 497), (498, 502, 503, 499), (502, 500, 501, 503), (500, 496, 497, 501), (503, 501, 497, 499), (504, 506, 507, 505), (506, 510, 511, 507), (510, 508, 509, 511), (508, 504, 505, 509), (511, 509, 505, 507), (516, 514, 515, 517), (520, 518, 519, 521), (524, 522, 523, 525), (439, 529, 528, 438), (526, 527, 437, 436), (459, 549, 548, 458), (549, 459, 457, 547), (546, 547, 457, 456), (528, 529, 527, 526), (530, 531, 533, 532), (532, 533, 537, 536), (536, 537, 535, 534), (534, 535, 531, 530), (537, 533, 531, 535), (538, 539, 541, 540), (540, 541, 545, 544), (544, 545, 543, 542), (542, 543, 539, 538), (545, 541, 539, 543), (548, 549, 547, 546), (550, 551, 553, 552), (552, 553, 557, 556), (556, 557, 555, 554), (554, 555, 551, 550), (557, 553, 551, 555), (558, 559, 561, 560), (560, 561, 565, 564), (564, 565, 563, 562), (562, 563, 559, 558), (565, 561, 559, 563), (566, 567, 569, 568), (568, 569, 573, 572), (572, 573, 571, 570), (570, 571, 567, 566), (573, 569, 567, 571), (576, 577, 575, 574), (578, 579, 581, 580), (580, 581, 585, 584), (584, 585, 583, 582), (582, 583, 579, 578), (585, 581, 579, 583), (586, 587, 589, 588), (588, 589, 593, 592), (592, 593, 591, 590), (590, 591, 587, 586), (593, 589, 587, 591), (594, 595, 597, 596), (596, 597, 601, 600), (600, 601, 599, 598), (598, 599, 595, 594), (601, 597, 595, 599), (606, 607, 605, 604), (610, 611, 609, 608), (614, 615, 613, 612), (306, 396, 397, 307)])
me_sphere.polygons.foreach_set('use_smooth', [1, 1, 1, 1, 1, 1, 1, 1, 1, 1, 1, 1, 1, 1, 1, 1, 1, 1, 1, 1, 1, 1, 1, 1, 1, 1, 1, 1, 1, 1, 1, 1, 1, 1, 1, 1, 1, 1, 1, 1, 1, 1, 1, 1, 1, 1, 1, 1, 1, 1, 1, 1, 1, 1, 1, 1, 1, 1, 1, 1, 1, 1, 1, 1, 1, 1, 1, 1, 1, 1, 1, 1, 1, 1, 1, 1, 1, 1, 1, 1, 1, 1, 1, 1, 1, 1, 1, 1, 1, 1, 1, 1, 1, 1, 1, 1, 1, 1, 1, 1, 1, 1, 1, 1, 1, 1, 1, 1, 1, 1, 1, 1, 1, 1, 1, 1, 1, 1, 1, 1, 1, 1, 1, 1, 1, 1, 1, 1, 1, 1, 1, 1, 1, 1, 1, 1, 1, 1, 1, 1, 1, 1, 1, 1, 1, 1, 1, 1, 1, 1, 1, 1, 1, 1, 1, 1, 1, 1, 1, 1, 1, 1, 1, 1, 1, 1, 1, 1, 1, 1, 1, 1, 1, 1, 1, 1, 1, 1, 1, 1, 1, 1, 1, 1, 1, 1, 1, 1, 1, 1, 1, 1, 1, 1, 1, 1, 1, 1, 1, 1, 1, 1, 1, 1, 1, 1, 1, 1, 1, 1, 1, 1, 1, 1, 1, 1, 1, 1, 1, 1, 1, 1, 1, 1, 1, 1, 0, 0, 0, 0, 0, 0, 0, 0, 0, 0, 0, 0, 0, 0, 0, 0, 0, 0, 0, 0, 0, 0, 0, 0, 0, 0, 0, 0, 0, 0, 0, 0, 0, 0, 0, 0, 0, 0, 0, 0, 0, 0, 0, 0, 0, 0, 0, 0, 0, 0, 0, 0, 0, 0, 0, 0, 0, 0, 0, 0, 0, 0, 0, 0, 0, 0, 0, 0, 0, 0, 0, 0, 0, 0, 0, 0, 0, 0, 0, 0, 0, 0, 0, 0, 0, 0, 0, 0, 0, 0, 0, 0, 0, 0, 0, 0, 0, 0, 0, 0, 0, 0, 0, 0, 0, 0, 0, 0, 0, 0, 0, 0, 0, 0, 0, 0, 0, 0, 0, 0, 0, 0, 0, 0, 0, 0, 0, 0, 0, 0, 0, 0, 0, 0, 0, 0, 0, 0, 0, 0, 0, 0, 0, 0, 0, 0, 0, 0, 0, 0, 0, 0, 0, 0, 0, 0, 0, 0, 0, 0, 0, 0, 0, 0, 0, 0, 0, 0, 0, 0, 0, 0, 0, 0, 0, 0, 0, 0, 0, 0, 0, 0, 0, 0, 0, 0, 0, 0, 0, 0, 0, 0, 0, 0, 0, 0, 0, 0, 0, 0, 0, 0, 0, 0, 0, 0, 0, 0, 0, 0, 0, 0, 0, 0, 0, 0, 0, 0, 0, 0, 0, 0, 0, 0, 0])
me_sphere.polygons.foreach_set('material_index', [0, 0, 0, 0, 0, 0, 0, 0, 0, 0, 0, 0, 0, 0, 0, 0, 0, 0, 0, 0, 0, 0, 0, 0, 0, 0, 0, 0, 0, 0, 0, 0, 0, 0, 0, 0, 0, 0, 0, 0, 0, 0, 0, 0, 0, 0, 0, 0, 0, 0, 0, 0, 0, 0, 0, 0, 0, 0, 0, 0, 0, 0, 0, 0, 0, 0, 0, 0, 0, 0, 0, 0, 0, 0, 0, 0, 0, 0, 0, 0, 0, 0, 0, 0, 0, 0, 0, 0, 0, 0, 0, 0, 0, 0, 0, 0, 0, 0, 0, 0, 0, 0, 0, 0, 0, 0, 0, 0, 0, 0, 0, 0, 0, 0, 0, 0, 0, 0, 0, 0, 0, 0, 0, 0, 0, 0, 0, 0, 0, 0, 0, 0, 0, 0, 0, 0, 0, 0, 0, 0, 0, 0, 0, 0, 0, 0, 0, 0, 0, 0, 0, 0, 0, 0, 0, 0, 0, 0, 0, 0, 0, 0, 0, 0, 0, 0, 0, 0, 0, 0, 0, 0, 0, 0, 0, 0, 0, 0, 0, 0, 0, 0, 0, 0, 0, 0, 0, 0, 0, 0, 0, 0, 0, 0, 0, 0, 0, 0, 0, 0, 0, 0, 0, 0, 0, 0, 0, 0, 0, 0, 0, 0, 0, 0, 0, 0, 0, 0, 0, 0, 0, 0, 0, 0, 0, 0, 1, 1, 1, 1, 1, 1, 1, 1, 1, 1, 1, 1, 1, 1, 1, 1, 1, 1, 1, 1, 1, 1, 1, 1, 1, 1, 1, 1, 1, 1, 1, 1, 1, 1, 1, 1, 1, 1, 1, 1, 1, 1, 1, 1, 1, 1, 1, 1, 1, 1, 1, 1, 1, 1, 1, 1, 1, 1, 1, 1, 1, 1, 1, 1, 1, 1, 1, 1, 1, 1, 1, 1, 1, 1, 1, 1, 1, 1, 1, 1, 1, 1, 1, 1, 1, 1, 1, 1, 1, 1, 1, 1, 1, 1, 1, 1, 1, 1, 1, 1, 1, 1, 1, 1, 1, 1, 1, 1, 1, 1, 1, 1, 1, 1, 1, 1, 1, 1, 1, 1, 1, 1, 1, 1, 1, 1, 1, 1, 1, 1, 1, 1, 1, 1, 1, 1, 1, 1, 1, 1, 1, 1, 1, 1, 1, 1, 1, 1, 1, 1, 1, 1, 1, 1, 1, 1, 1, 1, 1, 1, 1, 1, 1, 1, 1, 1, 1, 1, 1, 1, 1, 1, 1, 1, 1, 1, 1, 1, 1, 1, 1, 1, 1, 1, 1, 1, 1, 1, 1, 1, 1, 1, 1, 1, 1, 1, 1, 1, 1, 1, 1, 1, 1, 1, 1, 1, 1, 1, 1, 1, 1, 1, 1, 1, 1, 1, 1, 1, 1, 1, 1, 1, 1, 1, 1])
_uv = me_sphere.uv_layers.new(name='UVMap')
_uv.uv.foreach_set('vector', [0.4521, 0.996, 0.4472, 0.996, 0.4472, 0.934, 0.4521, 0.934, 0.5536, 0.996, 0.4909, 0.996, 0.4909, 0.934, 0.5536, 0.934, 0.4521, 0.934, 0.4472, 0.934, 0.4472, 0.872, 0.4521, 0.872, 0.5536, 0.934, 0.4909, 0.934, 0.4909, 0.872, 0.5536, 0.872, 0.4521, 0.872, 0.4472, 0.872, 0.4472, 0.81, 0.4521, 0.81, 0.5536, 0.872, 0.4909, 0.872, 0.4909, 0.81, 0.5536, 0.81, 0.4521, 0.81, 0.4472, 0.81, 0.4472, 0.748, 0.4521, 0.748, 0.5536, 0.81, 0.4909, 0.81, 0.4909, 0.748, 0.5536, 0.748, 0.5536, 0.748, 0.4909, 0.748, 0.4909, 0.686, 0.5536, 0.686, 0.4521, 0.748, 0.4472, 0.748, 0.4472, 0.686, 0.4521, 0.686, 0.4521, 0.686, 0.4472, 0.686, 0.4472, 0.624, 0.4521, 0.624, 0.5536, 0.686, 0.4909, 0.686, 0.4909, 0.624, 0.5536, 0.624, 0.4521, 0.624, 0.4472, 0.624, 0.4472, 0.562, 0.4521, 0.562, 0.5536, 0.624, 0.4909, 0.624, 0.4909, 0.562, 0.5536, 0.562, 0.4521, 0.562, 0.4472, 0.562, 0.4472, 0.5, 0.4521, 0.5, 0.5536, 0.562, 0.4909, 0.562, 0.4909, 0.5, 0.5536, 0.5, 0.4521, 0.5, 0.4472, 0.5, 0.4472, 0.438, 0.4521, 0.438, 0.5536, 0.5, 0.4909, 0.5, 0.4909, 0.438, 0.5536, 0.438, 0.4521, 0.438, 0.4472, 0.438, 0.4472, 0.376, 0.4521, 0.376, 0.5536, 0.438, 0.4909, 0.438, 0.4909, 0.376, 0.5536, 0.376, 0.4521, 0.376, 0.4472, 0.376, 0.4472, 0.314, 0.4521, 0.314, 0.5536, 0.376, 0.4909, 0.376, 0.4909, 0.314, 0.5536, 0.314, 0.4521, 0.314, 0.4472, 0.314, 0.4472, 0.252, 0.4521, 0.252, 0.5536, 0.314, 0.4909, 0.314, 0.4909, 0.252, 0.5536, 0.252, 0.4521, 0.252, 0.4472, 0.252, 0.4472, 0.19, 0.4521, 0.19, 0.5536, 0.252, 0.4909, 0.252, 0.4909, 0.19, 0.5536, 0.19, 0.4521, 0.19, 0.4472, 0.19, 0.4472, 0.128, 0.4521, 0.128, 0.5536, 0.19, 0.4909, 0.19, 0.4909, 0.128, 0.5536, 0.128, 0.4521, 0.128, 0.4472, 0.128, 0.4472, 0.06601, 0.4521, 0.06601, 0.5536, 0.128, 0.4909, 0.128, 0.4909, 0.06601, 0.5536, 0.06601, 0.5536, 0.06601, 0.4909, 0.06601, 0.4909, 0.004014, 0.5536, 0.004014, 0.4521, 0.06601, 0.4472, 0.06601, 0.4472, 0.004014, 0.4521, 0.004014, 0.4521, 0.996, 0.4472, 0.996, 0.4472, 0.934, 0.4521, 0.934, 0.5536, 0.996, 0.4909, 0.996, 0.4909, 0.934, 0.5536, 0.934, 0.5536, 0.934, 0.4909, 0.934, 0.4909, 0.872, 0.5536, 0.872, 0.4521, 0.934, 0.4472, 0.934, 0.4472, 0.872, 0.4521, 0.872, 0.4521, 0.872, 0.4472, 0.872, 0.4472, 0.81, 0.4521, 0.81, 0.5536, 0.872, 0.4909, 0.872, 0.4909, 0.81, 0.5536, 0.81, 0.4521, 0.81, 0.4472, 0.81, 0.4472, 0.748, 0.4521, 0.748, 0.5536, 0.81, 0.4909, 0.81, 0.4909, 0.748, 0.5536, 0.748, 0.4521, 0.748, 0.4472, 0.748, 0.4472, 0.686, 0.4521, 0.686, 0.5536, 0.748, 0.4909, 0.748, 0.4909, 0.686, 0.5536, 0.686, 0.4521, 0.686, 0.4472, 0.686, 0.4472, 0.624, 0.4521, 0.624, 0.5536, 0.686, 0.4909, 0.686, 0.4909, 0.624, 0.5536, 0.624, 0.4521, 0.624, 0.4472, 0.624, 0.4472, 0.562, 0.4521, 0.562, 0.5536, 0.624, 0.4909, 0.624, 0.4909, 0.562, 0.5536, 0.562, 0.4521, 0.562, 0.4472, 0.562, 0.4472, 0.5, 0.4521, 0.5, 0.5536, 0.562, 0.4909, 0.562, 0.4909, 0.5, 0.5536, 0.5, 0.4521, 0.5, 0.4472, 0.5, 0.4472, 0.438, 0.4521, 0.438, 0.5536, 0.5, 0.4909, 0.5, 0.4909, 0.438, 0.5536, 0.438, 0.4521, 0.438, 0.4472, 0.438, 0.4472, 0.376, 0.4521, 0.376, 0.5536, 0.438, 0.4909, 0.438, 0.4909, 0.376, 0.5536, 0.376, 0.4521, 0.376, 0.4472, 0.376, 0.4472, 0.314, 0.4521, 0.314, 0.5536, 0.376, 0.4909, 0.376, 0.4909, 0.314, 0.5536, 0.314, 0.4521, 0.314, 0.4472, 0.314, 0.4472, 0.252, 0.4521, 0.252, 0.5536, 0.314, 0.4909, 0.314, 0.4909, 0.252, 0.5536, 0.252, 0.5536, 0.252, 0.4909, 0.252, 0.4909, 0.19, 0.5536, 0.19, 0.4521, 0.252, 0.4472, 0.252, 0.4472, 0.19, 0.4521, 0.19, 0.4521, 0.19, 0.4472, 0.19, 0.4472, 0.128, 0.4521, 0.128, 0.5536, 0.19, 0.4909, 0.19, 0.4909, 0.128, 0.5536, 0.128, 0.5536, 0.128, 0.4909, 0.128, 0.4909, 0.06601, 0.5536, 0.06601, 0.4521, 0.128, 0.4472, 0.128, 0.4472, 0.06601, 0.4521, 0.06601, 0.4521, 0.06601, 0.4472, 0.06601, 0.4472, 0.004014, 0.4521, 0.004014, 0.5536, 0.06601, 0.4909, 0.06601, 0.4909, 0.004014, 0.5536, 0.004014, 0.5536, 0.934, 0.5536, 0.872, 0.5755, 0.872, 0.5755, 0.934, 0.5536, 0.624, 0.5536, 0.562, 0.5755, 0.562, 0.5755, 0.624, 0.5536, 0.128, 0.5536, 0.06601, 0.5755, 0.06601, 0.5755, 0.128, 0.5536, 0.252, 0.5536, 0.19, 0.5755, 0.19, 0.5755, 0.252, 0.5536, 0.438, 0.5536, 0.376, 0.5755, 0.376, 0.5755, 0.438, 0.5536, 0.748, 0.5536, 0.686, 0.5755, 0.686, 0.5755, 0.748, 0.5536, 0.438, 0.5536, 0.376, 0.5755, 0.376, 0.5755, 0.438, 0.5536, 0.934, 0.5536, 0.872, 0.5755, 0.872, 0.5755, 0.934, 0.5536, 0.06601, 0.5536, 0.004014, 0.5755, 0.004014, 0.5755, 0.06601, 0.5536, 0.06601, 0.5536, 0.004014, 0.5755, 0.004014, 0.5755, 0.06601, 0.5536, 0.748, 0.5536, 0.686, 0.5755, 0.686, 0.5755, 0.748, 0.5536, 0.252, 0.5536, 0.19, 0.5755, 0.19, 0.5755, 0.252, 0.5536, 0.562, 0.5536, 0.5, 0.5755, 0.5, 0.5755, 0.562, 0.5536, 0.562, 0.5536, 0.5, 0.5755, 0.5, 0.5755, 0.562, 0.5536, 0.686, 0.5536, 0.624, 0.5755, 0.624, 0.5755, 0.686, 0.5536, 0.376, 0.5536, 0.314, 0.5755, 0.314, 0.5755, 0.376, 0.5536, 0.872, 0.5536, 0.81, 0.5755, 0.81, 0.5755, 0.872, 0.5536, 0.376, 0.5536, 0.314, 0.5755, 0.314, 0.5755, 0.376, 0.5536, 0.872, 0.5536, 0.81, 0.5755, 0.81, 0.5755, 0.872, 0.5536, 0.19, 0.5536, 0.128, 0.5755, 0.128, 0.5755, 0.19, 0.5536, 0.5, 0.5536, 0.438, 0.5755, 0.438, 0.5755, 0.5, 0.5536, 0.19, 0.5536, 0.128, 0.5755, 0.128, 0.5755, 0.19, 0.5536, 0.686, 0.5536, 0.624, 0.5755, 0.624, 0.5755, 0.686, 0.5536, 0.81, 0.5536, 0.748, 0.5755, 0.748, 0.5755, 0.81, 0.5536, 0.5, 0.5536, 0.438, 0.5755, 0.438, 0.5755, 0.5, 0.5536, 0.996, 0.5536, 0.934, 0.5755, 0.934, 0.5755, 0.996, 0.5536, 0.996, 0.5536, 0.934, 0.5755, 0.934, 0.5755, 0.996, 0.5536, 0.128, 0.5536, 0.06601, 0.5755, 0.06601, 0.5755, 0.128, 0.5536, 0.314, 0.5536, 0.252, 0.5755, 0.252, 0.5755, 0.314, 0.5536, 0.624, 0.5536, 0.562, 0.5755, 0.562, 0.5755, 0.624, 0.5536, 0.314, 0.5536, 0.252, 0.5755, 0.252, 0.5755, 0.314, 0.5536, 0.81, 0.5536, 0.748, 0.5755, 0.748, 0.5755, 0.81, 0.5755, 0.562, 0.5755, 0.5, 0.5962, 0.5, 0.5962, 0.562, 0.5755, 0.376, 0.5755, 0.314, 0.5962, 0.314, 0.5962, 0.376, 0.5755, 0.5, 0.5755, 0.438, 0.5962, 0.438, 0.5962, 0.5, 0.5755, 0.314, 0.5755, 0.252, 0.5962, 0.252, 0.5962, 0.314, 0.5755, 0.438, 0.5755, 0.376, 0.5962, 0.376, 0.5962, 0.438, 0.5755, 0.252, 0.5755, 0.19, 0.5962, 0.19, 0.5962, 0.252, 0.5755, 0.376, 0.5755, 0.314, 0.5962, 0.314, 0.5962, 0.376, 0.5755, 0.19, 0.5755, 0.128, 0.5962, 0.128, 0.5962, 0.19, 0.5755, 0.996, 0.5755, 0.934, 0.5962, 0.934, 0.5962, 0.996, 0.5755, 0.314, 0.5755, 0.252, 0.5962, 0.252, 0.5962, 0.314, 0.5755, 0.128, 0.5755, 0.06601, 0.5962, 0.06601, 0.5962, 0.128, 0.5755, 0.934, 0.5755, 0.872, 0.5962, 0.872, 0.5962, 0.934, 0.5755, 0.252, 0.5755, 0.19, 0.5962, 0.19, 0.5962, 0.252, 0.5755, 0.06601, 0.5755, 0.004014, 0.5962, 0.004014, 0.5962, 0.06601, 0.5755, 0.872, 0.5755, 0.81, 0.5962, 0.81, 0.5962, 0.872, 0.5755, 0.19, 0.5755, 0.128, 0.5962, 0.128, 0.5962, 0.19, 0.5755, 0.996, 0.5755, 0.934, 0.5962, 0.934, 0.5962, 0.996, 0.5755, 0.81, 0.5755, 0.748, 0.5962, 0.748, 0.5962, 0.81, 0.5755, 0.128, 0.5755, 0.06601, 0.5962, 0.06601, 0.5962, 0.128, 0.5755, 0.934, 0.5755, 0.872, 0.5962, 0.872, 0.5962, 0.934, 0.5755, 0.748, 0.5755, 0.686, 0.5962, 0.686, 0.5962, 0.748, 0.5755, 0.06601, 0.5755, 0.004014, 0.5962, 0.004014, 0.5962, 0.06601, 0.5755, 0.872, 0.5755, 0.81, 0.5962, 0.81, 0.5962, 0.872, 0.5755, 0.686, 0.5755, 0.624, 0.5962, 0.624, 0.5962, 0.686, 0.5755, 0.81, 0.5755, 0.748, 0.5962, 0.748, 0.5962, 0.81, 0.5755, 0.624, 0.5755, 0.562, 0.5962, 0.562, 0.5962, 0.624, 0.5755, 0.748, 0.5755, 0.686, 0.5962, 0.686, 0.5962, 0.748, 0.5755, 0.562, 0.5755, 0.5, 0.5962, 0.5, 0.5962, 0.562, 0.5755, 0.686, 0.5755, 0.624, 0.5962, 0.624, 0.5962, 0.686, 0.5755, 0.5, 0.5755, 0.438, 0.5962, 0.438, 0.5962, 0.5, 0.5755, 0.624, 0.5755, 0.562, 0.5962, 0.562, 0.5962, 0.624, 0.5755, 0.438, 0.5755, 0.376, 0.5962, 0.376, 0.5962, 0.438, 0.8993, 0.0229, 0.9205, 0.03206, 0.9172, 0.03809, 0.8973, 0.02947, 0.7736, 0.2094, 0.7613, 0.1899, 0.7674, 0.1868, 0.7789, 0.2051, 0.9808, 0.1253, 0.9808, 0.1484, 0.974, 0.1477, 0.9739, 0.1259, 0.9205, 0.03206, 0.9394, 0.04526, 0.9349, 0.05057, 0.9172, 0.03809, 0.7613, 0.1899, 0.7531, 0.1684, 0.7598, 0.1665, 0.7674, 0.1868, 0.9808, 0.1484, 0.9762, 0.171, 0.9696, 0.169, 0.974, 0.1477, 0.9394, 0.04526, 0.9556, 0.06163, 0.9502, 0.06601, 0.9349, 0.05057, 0.7531, 0.1684, 0.7494, 0.1456, 0.7563, 0.145, 0.7598, 0.1665, 0.9762, 0.171, 0.9672, 0.1923, 0.9611, 0.189, 0.9696, 0.169, 0.9556, 0.06163, 0.9682, 0.08097, 0.9621, 0.08419, 0.9502, 0.06601, 0.7494, 0.1456, 0.7492, 0.1226, 0.756, 0.1232, 0.7563, 0.145, 0.9672, 0.1923, 0.954, 0.2113, 0.9487, 0.2069, 0.9611, 0.189, 0.9682, 0.08097, 0.9768, 0.1025, 0.9701, 0.1044, 0.9621, 0.08419, 0.7492, 0.1226, 0.7535, 0.09996, 0.7601, 0.1019, 0.756, 0.1232, 0.954, 0.2113, 0.9378, 0.2276, 0.9334, 0.2223, 0.9487, 0.2069, 0.9768, 0.1025, 0.9808, 0.1253, 0.9739, 0.1259, 0.9701, 0.1044, 0.7535, 0.09996, 0.7621, 0.07867, 0.7682, 0.08181, 0.7601, 0.1019, 0.9378, 0.2276, 0.9186, 0.2403, 0.9154, 0.2342, 0.9334, 0.2223, 0.7621, 0.07867, 0.7748, 0.05954, 0.7801, 0.06384, 0.7682, 0.08181, 0.9186, 0.2403, 0.8973, 0.2489, 0.8953, 0.2424, 0.9154, 0.2342, 0.7748, 0.05954, 0.7909, 0.04335, 0.7953, 0.04862, 0.7801, 0.06384, 0.8973, 0.2489, 0.8747, 0.2531, 0.874, 0.2463, 0.8953, 0.2424, 0.7909, 0.04335, 0.81, 0.03073, 0.8132, 0.03677, 0.7953, 0.04862, 0.8747, 0.2531, 0.8517, 0.253, 0.8524, 0.2461, 0.874, 0.2463, 0.81, 0.03073, 0.8313, 0.02218, 0.8332, 0.02875, 0.8132, 0.03677, 0.8517, 0.253, 0.8293, 0.2482, 0.8313, 0.2417, 0.8524, 0.2461, 0.8313, 0.02218, 0.8538, 0.01804, 0.8545, 0.02488, 0.8332, 0.02875, 0.8293, 0.2482, 0.8083, 0.2391, 0.8116, 0.2331, 0.8313, 0.2417, 0.8538, 0.01804, 0.8768, 0.01816, 0.8761, 0.025, 0.8545, 0.02488, 0.8083, 0.2391, 0.7895, 0.226, 0.7939, 0.2207, 0.8116, 0.2331, 0.8768, 0.01816, 0.8993, 0.0229, 0.8973, 0.02947, 0.8761, 0.025, 0.7895, 0.226, 0.7736, 0.2094, 0.7789, 0.2051, 0.7939, 0.2207, 0.974, 0.1477, 0.9696, 0.169, 0.9611, 0.189, 0.9487, 0.2069, 0.9334, 0.2223, 0.9154, 0.2342, 0.8953, 0.2424, 0.874, 0.2463, 0.8524, 0.2461, 0.8313, 0.2417, 0.8116, 0.2331, 0.7939, 0.2207, 0.7789, 0.2051, 0.7674, 0.1868, 0.7598, 0.1665, 0.7563, 0.145, 0.756, 0.1232, 0.7601, 0.1019, 0.7682, 0.08181, 0.7801, 0.06384, 0.7953, 0.04862, 0.8132, 0.03677, 0.8332, 0.02875, 0.8545, 0.02488, 0.8761, 0.025, 0.8973, 0.02947, 0.9172, 0.03809, 0.9349, 0.05057, 0.9502, 0.06601, 0.9621, 0.08419, 0.9701, 0.1044, 0.9739, 0.1259, 0.2408, 0.9799, 0.204, 0.9799, 0.2045, 0.9745, 0.2403, 0.9745, 0.3675, 0.674, 0.388, 0.7046, 0.3832, 0.7072, 0.3633, 0.6774, 0.3415, 0.9382, 0.3109, 0.9587, 0.3083, 0.9539, 0.338, 0.934, 0.2769, 0.9727, 0.2408, 0.9799, 0.2403, 0.9745, 0.2753, 0.9675, 0.04273, 0.7386, 0.05681, 0.7046, 0.06162, 0.7072, 0.04794, 0.7402, 0.2769, 0.6134, 0.3109, 0.6275, 0.3083, 0.6323, 0.2753, 0.6186, 0.1033, 0.648, 0.1339, 0.6275, 0.1365, 0.6323, 0.1067, 0.6522, 0.04273, 0.8476, 0.03555, 0.8115, 0.04097, 0.811, 0.04794, 0.846, 0.1679, 0.9727, 0.1339, 0.9587, 0.1365, 0.9539, 0.1695, 0.9675, 0.402, 0.7386, 0.4092, 0.7747, 0.4038, 0.7752, 0.3968, 0.7402, 0.402, 0.8476, 0.388, 0.8816, 0.3832, 0.879, 0.3968, 0.846, 0.07726, 0.674, 0.1033, 0.648, 0.1067, 0.6522, 0.08147, 0.6774, 0.3415, 0.648, 0.3675, 0.674, 0.3633, 0.6774, 0.338, 0.6522, 0.1679, 0.6134, 0.204, 0.6062, 0.2045, 0.6117, 0.1695, 0.6186, 0.1033, 0.9382, 0.07726, 0.9122, 0.08147, 0.9087, 0.1067, 0.934, 0.204, 0.9799, 0.1679, 0.9727, 0.1695, 0.9675, 0.2045, 0.9745, 0.3675, 0.9122, 0.3415, 0.9382, 0.338, 0.934, 0.3633, 0.9087, 0.4092, 0.8115, 0.402, 0.8476, 0.3968, 0.846, 0.4038, 0.811, 0.03555, 0.7747, 0.04273, 0.7386, 0.04794, 0.7402, 0.04097, 0.7752, 0.2408, 0.6062, 0.2769, 0.6134, 0.2753, 0.6186, 0.2403, 0.6117, 0.1339, 0.6275, 0.1679, 0.6134, 0.1695, 0.6186, 0.1365, 0.6323, 0.3109, 0.9587, 0.2769, 0.9727, 0.2753, 0.9675, 0.3083, 0.9539, 0.05681, 0.8816, 0.04273, 0.8476, 0.04794, 0.846, 0.06162, 0.879, 0.388, 0.7046, 0.402, 0.7386, 0.3968, 0.7402, 0.3832, 0.7072, 0.1339, 0.9587, 0.1033, 0.9382, 0.1067, 0.934, 0.1365, 0.9539, 0.3109, 0.6275, 0.3415, 0.648, 0.338, 0.6522, 0.3083, 0.6323, 0.388, 0.8816, 0.3675, 0.9122, 0.3633, 0.9087, 0.3832, 0.879, 0.05681, 0.7046, 0.07726, 0.674, 0.08147, 0.6774, 0.06162, 0.7072, 0.03555, 0.8115, 0.03555, 0.7747, 0.04097, 0.7752, 0.04097, 0.811, 0.204, 0.6062, 0.2408, 0.6062, 0.2403, 0.6117, 0.2045, 0.6117, 0.4092, 0.7747, 0.4092, 0.8115, 0.4038, 0.811, 0.4038, 0.7752, 0.07726, 0.9122, 0.05681, 0.8816, 0.06162, 0.879, 0.08147, 0.9087, 0.3083, 0.9539, 0.2753, 0.9675, 0.2403, 0.9745, 0.2045, 0.9745, 0.1695, 0.9675, 0.1365, 0.9539, 0.1067, 0.934, 0.08147, 0.9087, 0.06162, 0.879, 0.04794, 0.846, 0.04097, 0.811, 0.04097, 0.7752, 0.04794, 0.7402, 0.06162, 0.7072, 0.08147, 0.6774, 0.1067, 0.6522, 0.1365, 0.6323, 0.1695, 0.6186, 0.2045, 0.6117, 0.2403, 0.6117, 0.2753, 0.6186, 0.3083, 0.6323, 0.338, 0.6522, 0.3633, 0.6774, 0.3832, 0.7072, 0.3968, 0.7402, 0.4038, 0.7752, 0.4038, 0.811, 0.3968, 0.846, 0.3832, 0.879, 0.3633, 0.9087, 0.338, 0.934, 0.4909, 0.06601, 0.4521, 0.06601, 0.4521, 0.004014, 0.4909, 0.004014, 0.4909, 0.128, 0.4521, 0.128, 0.4521, 0.06601, 0.4909, 0.06601, 0.4909, 0.19, 0.4521, 0.19, 0.4521, 0.128, 0.4909, 0.128, 0.4909, 0.252, 0.4521, 0.252, 0.4521, 0.19, 0.4909, 0.19, 0.4909, 0.314, 0.4521, 0.314, 0.4521, 0.252, 0.4909, 0.252, 0.4909, 0.376, 0.4521, 0.376, 0.4521, 0.314, 0.4909, 0.314, 0.4909, 0.438, 0.4521, 0.438, 0.4521, 0.376, 0.4909, 0.376, 0.4909, 0.5, 0.4521, 0.5, 0.4521, 0.438, 0.4909, 0.438, 0.4909, 0.562, 0.4521, 0.562, 0.4521, 0.5, 0.4909, 0.5, 0.4909, 0.624, 0.4521, 0.624, 0.4521, 0.562, 0.4909, 0.562, 0.4909, 0.686, 0.4521, 0.686, 0.4521, 0.624, 0.4909, 0.624, 0.4909, 0.748, 0.4521, 0.748, 0.4521, 0.686, 0.4909, 0.686, 0.4909, 0.81, 0.4521, 0.81, 0.4521, 0.748, 0.4909, 0.748, 0.4909, 0.872, 0.4521, 0.872, 0.4521, 0.81, 0.4909, 0.81, 0.4909, 0.934, 0.4521, 0.934, 0.4521, 0.872, 0.4909, 0.872, 0.4909, 0.996, 0.4521, 0.996, 0.4521, 0.934, 0.4909, 0.934, 0.4909, 0.06601, 0.4521, 0.06601, 0.4521, 0.004014, 0.4909, 0.004014, 0.4909, 0.128, 0.4521, 0.128, 0.4521, 0.06601, 0.4909, 0.06601, 0.4909, 0.19, 0.4521, 0.19, 0.4521, 0.128, 0.4909, 0.128, 0.4909, 0.252, 0.4521, 0.252, 0.4521, 0.19, 0.4909, 0.19, 0.4909, 0.314, 0.4521, 0.314, 0.4521, 0.252, 0.4909, 0.252, 0.4909, 0.376, 0.4521, 0.376, 0.4521, 0.314, 0.4909, 0.314, 0.4909, 0.438, 0.4521, 0.438, 0.4521, 0.376, 0.4909, 0.376, 0.4909, 0.5, 0.4521, 0.5, 0.4521, 0.438, 0.4909, 0.438, 0.4909, 0.562, 0.4521, 0.562, 0.4521, 0.5, 0.4909, 0.5, 0.4909, 0.624, 0.4521, 0.624, 0.4521, 0.562, 0.4909, 0.562, 0.4909, 0.686, 0.4521, 0.686, 0.4521, 0.624, 0.4909, 0.624, 0.4909, 0.748, 0.4521, 0.748, 0.4521, 0.686, 0.4909, 0.686, 0.4909, 0.81, 0.4521, 0.81, 0.4521, 0.748, 0.4909, 0.748, 0.4909, 0.872, 0.4521, 0.872, 0.4521, 0.81, 0.4909, 0.81, 0.4909, 0.934, 0.4521, 0.934, 0.4521, 0.872, 0.4909, 0.872, 0.4909, 0.996, 0.4521, 0.996, 0.4521, 0.934, 0.4909, 0.934, 0.4224, 0.5776, 0.5776, 0.5776, 0.5776, 0.9879, 0.4224, 0.9879, 0.4224, 0.9879, 0.4224, 0.5776, 0.5776, 0.5776, 0.5776, 0.9879, 0.00615, 0.4214, 0.4214, 0.4214, 0.4214, 0.5786, 0.00615, 0.5786, 0.4214, 0.9938, 0.4214, 0.5786, 0.5786, 0.5786, 0.5786, 0.9938, 0.9938, 0.5786, 0.5786, 0.5786, 0.5786, 0.4214, 0.9938, 0.4214, 0.5786, 0.00615, 0.5786, 0.4214, 0.4214, 0.4214, 0.4214, 0.00615, 0.5786, 0.5786, 0.4214, 0.5786, 0.4214, 0.4214, 0.5786, 0.4214, 0.00615, 0.4214, 0.4214, 0.4214, 0.4214, 0.5786, 0.00615, 0.5786, 0.4214, 0.9938, 0.4214, 0.5786, 0.5786, 0.5786, 0.5786, 0.9938, 0.9938, 0.5786, 0.5786, 0.5786, 0.5786, 0.4214, 0.9938, 0.4214, 0.5786, 0.00615, 0.5786, 0.4214, 0.4214, 0.4214, 0.4214, 0.00615, 0.5786, 0.5786, 0.4214, 0.5786, 0.4214, 0.4214, 0.5786, 0.4214, 0.5776, 0.4224, 0.5776, 0.5776, 0.4224, 0.5776, 0.4224, 0.4224, 0.4224, 0.01207, 0.5776, 0.01207, 0.5776, 0.4224, 0.4224, 0.4224, 0.4224, 0.4224, 0.4224, 0.5776, 0.01207, 0.5776, 0.01207, 0.4224, 0.4224, 0.4224, 0.5776, 0.4224, 0.5776, 0.5776, 0.4224, 0.5776, 0.01207, 0.4224, 0.4224, 0.4224, 0.4224, 0.5776, 0.01207, 0.5776, 0.00615, 0.4214, 0.4214, 0.4214, 0.4214, 0.5786, 0.00615, 0.5786, 0.4214, 0.9938, 0.4214, 0.5786, 0.5786, 0.5786, 0.5786, 0.9938, 0.9938, 0.5786, 0.5786, 0.5786, 0.5786, 0.4214, 0.9938, 0.4214, 0.5786, 0.00615, 0.5786, 0.4214, 0.4214, 0.4214, 0.4214, 0.00615, 0.5786, 0.5786, 0.4214, 0.5786, 0.4214, 0.4214, 0.5786, 0.4214, 0.00615, 0.4214, 0.4214, 0.4214, 0.4214, 0.5786, 0.00615, 0.5786, 0.4214, 0.9938, 0.4214, 0.5786, 0.5786, 0.5786, 0.5786, 0.9938, 0.9938, 0.5786, 0.5786, 0.5786, 0.5786, 0.4214, 0.9938, 0.4214, 0.5786, 0.00615, 0.5786, 0.4214, 0.4214, 0.4214, 0.4214, 0.00615, 0.5786, 0.5786, 0.4214, 0.5786, 0.4214, 0.4214, 0.5786, 0.4214, 0.00615, 0.4214, 0.4214, 0.4214, 0.4214, 0.5786, 0.00615, 0.5786, 0.4214, 0.9938, 0.4214, 0.5786, 0.5786, 0.5786, 0.5786, 0.9938, 0.9938, 0.5786, 0.5786, 0.5786, 0.5786, 0.4214, 0.9938, 0.4214, 0.5786, 0.00615, 0.5786, 0.4214, 0.4214, 0.4214, 0.4214, 0.00615, 0.5786, 0.5786, 0.4214, 0.5786, 0.4214, 0.4214, 0.5786, 0.4214, 0.5776, 0.9879, 0.4224, 0.9879, 0.4224, 0.5776, 0.5776, 0.5776, 0.01207, 0.4224, 0.4224, 0.4224, 0.4224, 0.5776, 0.01207, 0.5776, 0.00615, 0.4214, 0.4214, 0.4214, 0.4214, 0.5786, 0.00615, 0.5786, 0.4214, 0.9938, 0.4214, 0.5786, 0.5786, 0.5786, 0.5786, 0.9938, 0.9938, 0.5786, 0.5786, 0.5786, 0.5786, 0.4214, 0.9938, 0.4214, 0.5786, 0.00615, 0.5786, 0.4214, 0.4214, 0.4214, 0.4214, 0.00615, 0.5786, 0.5786, 0.4214, 0.5786, 0.4214, 0.4214, 0.5786, 0.4214, 0.00615, 0.4214, 0.4214, 0.4214, 0.4214, 0.5786, 0.00615, 0.5786, 0.4214, 0.9938, 0.4214, 0.5786, 0.5786, 0.5786, 0.5786, 0.9938, 0.9938, 0.5786, 0.5786, 0.5786, 0.5786, 0.4214, 0.9938, 0.4214, 0.5786, 0.00615, 0.5786, 0.4214, 0.4214, 0.4214, 0.4214, 0.00615, 0.5786, 0.5786, 0.4214, 0.5786, 0.4214, 0.4214, 0.5786, 0.4214, 0.00615, 0.4214, 0.4214, 0.4214, 0.4214, 0.5786, 0.00615, 0.5786, 0.4214, 0.9938, 0.4214, 0.5786, 0.5786, 0.5786, 0.5786, 0.9938, 0.9938, 0.5786, 0.5786, 0.5786, 0.5786, 0.4214, 0.9938, 0.4214, 0.5786, 0.00615, 0.5786, 0.4214, 0.4214, 0.4214, 0.4214, 0.00615, 0.5776, 0.4224, 0.5776, 0.5776, 0.4224, 0.5776, 0.4224, 0.4224, 0.5786, 0.5786, 0.4214, 0.5786, 0.4214, 0.4214, 0.5786, 0.4214, 0.4224, 0.4224, 0.5776, 0.4224, 0.5776, 0.5776, 0.4224, 0.5776, 0.4224, 0.5776, 0.4224, 0.4224, 0.5776, 0.4224, 0.5776, 0.5776, 0.9879, 0.4224, 0.9879, 0.5776, 0.5776, 0.5776, 0.5776, 0.4224, 0.4224, 0.9879, 0.4224, 0.5776, 0.5776, 0.5776, 0.5776, 0.9879, 0.01207, 0.5776, 0.01207, 0.4224, 0.4224, 0.4224, 0.4224, 0.5776, 0.5776, 0.9879, 0.4224, 0.9879, 0.4224, 0.5776, 0.5776, 0.5776, 0.01207, 0.4224, 0.4224, 0.4224, 0.4224, 0.5776, 0.01207, 0.5776, 0.4224, 0.4224, 0.5776, 0.4224, 0.5776, 0.5776, 0.4224, 0.5776, 0.4224, 0.01207, 0.5776, 0.01207, 0.5776, 0.4224, 0.4224, 0.4224, 0.5776, 0.9879, 0.4224, 0.9879, 0.4224, 0.5776, 0.5776, 0.5776, 0.01207, 0.4224, 0.4224, 0.4224, 0.4224, 0.5776, 0.01207, 0.5776, 0.4224, 0.01207, 0.5776, 0.01207, 0.5776, 0.4224, 0.4224, 0.4224, 0.01207, 0.5776, 0.01207, 0.4224, 0.4224, 0.4224, 0.4224, 0.5776, 0.9879, 0.4224, 0.9879, 0.5776, 0.5776, 0.5776, 0.5776, 0.4224, 0.4224, 0.01207, 0.5776, 0.01207, 0.5776, 0.4224, 0.4224, 0.4224, 0.5776, 0.4224, 0.5776, 0.5776, 0.4224, 0.5776, 0.4224, 0.4224, 0.5776, 0.9879, 0.4224, 0.9879, 0.4224, 0.5776, 0.5776, 0.5776, 0.4224, 0.01207, 0.5776, 0.01207, 0.5776, 0.4224, 0.4224, 0.4224, 0.00615, 0.4214, 0.00615, 0.5786, 0.4214, 0.5786, 0.4214, 0.4214, 0.4214, 0.9938, 0.5786, 0.9938, 0.5786, 0.5786, 0.4214, 0.5786, 0.9938, 0.5786, 0.9938, 0.4214, 0.5786, 0.4214, 0.5786, 0.5786, 0.5786, 0.00615, 0.4214, 0.00615, 0.4214, 0.4214, 0.5786, 0.4214, 0.5786, 0.5786, 0.5786, 0.4214, 0.4214, 0.4214, 0.4214, 0.5786, 0.00615, 0.4214, 0.00615, 0.5786, 0.4214, 0.5786, 0.4214, 0.4214, 0.4214, 0.9938, 0.5786, 0.9938, 0.5786, 0.5786, 0.4214, 0.5786, 0.9938, 0.5786, 0.9938, 0.4214, 0.5786, 0.4214, 0.5786, 0.5786, 0.5786, 0.00615, 0.4214, 0.00615, 0.4214, 0.4214, 0.5786, 0.4214, 0.5786, 0.5786, 0.5786, 0.4214, 0.4214, 0.4214, 0.4214, 0.5786, 0.9879, 0.4224, 0.9879, 0.5776, 0.5776, 0.5776, 0.5776, 0.4224, 0.00615, 0.4214, 0.00615, 0.5786, 0.4214, 0.5786, 0.4214, 0.4214, 0.4214, 0.9938, 0.5786, 0.9938, 0.5786, 0.5786, 0.4214, 0.5786, 0.9938, 0.5786, 0.9938, 0.4214, 0.5786, 0.4214, 0.5786, 0.5786, 0.5786, 0.00615, 0.4214, 0.00615, 0.4214, 0.4214, 0.5786, 0.4214, 0.5786, 0.5786, 0.5786, 0.4214, 0.4214, 0.4214, 0.4214, 0.5786, 0.00615, 0.4214, 0.00615, 0.5786, 0.4214, 0.5786, 0.4214, 0.4214, 0.4214, 0.9938, 0.5786, 0.9938, 0.5786, 0.5786, 0.4214, 0.5786, 0.9938, 0.5786, 0.9938, 0.4214, 0.5786, 0.4214, 0.5786, 0.5786, 0.5786, 0.00615, 0.4214, 0.00615, 0.4214, 0.4214, 0.5786, 0.4214, 0.5786, 0.5786, 0.5786, 0.4214, 0.4214, 0.4214, 0.4214, 0.5786, 0.00615, 0.4214, 0.00615, 0.5786, 0.4214, 0.5786, 0.4214, 0.4214, 0.4214, 0.9938, 0.5786, 0.9938, 0.5786, 0.5786, 0.4214, 0.5786, 0.9938, 0.5786, 0.9938, 0.4214, 0.5786, 0.4214, 0.5786, 0.5786, 0.5786, 0.00615, 0.4214, 0.00615, 0.4214, 0.4214, 0.5786, 0.4214, 0.5786, 0.5786, 0.5786, 0.4214, 0.4214, 0.4214, 0.4214, 0.5786, 0.9879, 0.4224, 0.9879, 0.5776, 0.5776, 0.5776, 0.5776, 0.4224, 0.00615, 0.4214, 0.00615, 0.5786, 0.4214, 0.5786, 0.4214, 0.4214, 0.4214, 0.9938, 0.5786, 0.9938, 0.5786, 0.5786, 0.4214, 0.5786, 0.9938, 0.5786, 0.9938, 0.4214, 0.5786, 0.4214, 0.5786, 0.5786, 0.5786, 0.00615, 0.4214, 0.00615, 0.4214, 0.4214, 0.5786, 0.4214, 0.5786, 0.5786, 0.5786, 0.4214, 0.4214, 0.4214, 0.4214, 0.5786, 0.00615, 0.4214, 0.00615, 0.5786, 0.4214, 0.5786, 0.4214, 0.4214, 0.4214, 0.9938, 0.5786, 0.9938, 0.5786, 0.5786, 0.4214, 0.5786, 0.9938, 0.5786, 0.9938, 0.4214, 0.5786, 0.4214, 0.5786, 0.5786, 0.5786, 0.00615, 0.4214, 0.00615, 0.4214, 0.4214, 0.5786, 0.4214, 0.5786, 0.5786, 0.5786, 0.4214, 0.4214, 0.4214, 0.4214, 0.5786, 0.00615, 0.4214, 0.00615, 0.5786, 0.4214, 0.5786, 0.4214, 0.4214, 0.4214, 0.9938, 0.5786, 0.9938, 0.5786, 0.5786, 0.4214, 0.5786, 0.9938, 0.5786, 0.9938, 0.4214, 0.5786, 0.4214, 0.5786, 0.5786, 0.5786, 0.00615, 0.4214, 0.00615, 0.4214, 0.4214, 0.5786, 0.4214, 0.5786, 0.5786, 0.5786, 0.4214, 0.4214, 0.4214, 0.4214, 0.5786, 0.4224, 0.4224, 0.5776, 0.4224, 0.5776, 0.5776, 0.4224, 0.5776, 0.5776, 0.5776, 0.4224, 0.5776, 0.4224, 0.4224, 0.5776, 0.4224, 0.4224, 0.9879, 0.4224, 0.5776, 0.5776, 0.5776, 0.5776, 0.9879, 0.9879, 0.4224, 0.9879, 0.5776, 0.5776, 0.5776, 0.5776, 0.4224, 0.5776, 0.4224, 0.4224, 0.4224, 0.4224, 0.01207, 0.5776, 0.01207, 0.5776, 0.01207, 0.5776, 0.4224, 0.4224, 0.4224, 0.4224, 0.01207, 0.01207, 0.5776, 0.01207, 0.4224, 0.4224, 0.4224, 0.4224, 0.5776, 0.4224, 0.4224, 0.5776, 0.4224, 0.5776, 0.5776, 0.4224, 0.5776, 0.4224, 0.5776, 0.5776, 0.5776, 0.5776, 0.9879, 0.4224, 0.9879, 0.5776, 0.01207, 0.5776, 0.4224, 0.4224, 0.4224, 0.4224, 0.01207, 0.01207, 0.5776, 0.01207, 0.4224, 0.4224, 0.4224, 0.4224, 0.5776, 0.4224, 0.5776, 0.5776, 0.5776, 0.5776, 0.9879, 0.4224, 0.9879, 0.9879, 0.4224, 0.9879, 0.5776, 0.5776, 0.5776, 0.5776, 0.4224, 0.5776, 0.9879, 0.4224, 0.9879, 0.4224, 0.5776, 0.5776, 0.5776, 0.00615, 0.4214, 0.00615, 0.5786, 0.4214, 0.5786, 0.4214, 0.4214, 0.4214, 0.9938, 0.5786, 0.9938, 0.5786, 0.5786, 0.4214, 0.5786, 0.9938, 0.5786, 0.9938, 0.4214, 0.5786, 0.4214, 0.5786, 0.5786, 0.5786, 0.00615, 0.4214, 0.00615, 0.4214, 0.4214, 0.5786, 0.4214, 0.5786, 0.5786, 0.5786, 0.4214, 0.4214, 0.4214, 0.4214, 0.5786, 0.00615, 0.4214, 0.00615, 0.5786, 0.4214, 0.5786, 0.4214, 0.4214, 0.4214, 0.9938, 0.5786, 0.9938, 0.5786, 0.5786, 0.4214, 0.5786, 0.9938, 0.5786, 0.9938, 0.4214, 0.5786, 0.4214, 0.5786, 0.5786, 0.5786, 0.00615, 0.4214, 0.00615, 0.4214, 0.4214, 0.5786, 0.4214, 0.5786, 0.5786, 0.5786, 0.4214, 0.4214, 0.4214, 0.4214, 0.5786, 0.5776, 0.5776, 0.4224, 0.5776, 0.4224, 0.4224, 0.5776, 0.4224, 0.4224, 0.9879, 0.4224, 0.5776, 0.5776, 0.5776, 0.5776, 0.9879, 0.5776, 0.4224, 0.5776, 0.5776, 0.4224, 0.5776, 0.4224, 0.4224, 0.9879, 0.4224, 0.9879, 0.5776, 0.5776, 0.5776, 0.5776, 0.4224, 0.00615, 0.4214, 0.00615, 0.5786, 0.4214, 0.5786, 0.4214, 0.4214, 0.4214, 0.9938, 0.5786, 0.9938, 0.5786, 0.5786, 0.4214, 0.5786, 0.9938, 0.5786, 0.9938, 0.4214, 0.5786, 0.4214, 0.5786, 0.5786, 0.5786, 0.00615, 0.4214, 0.00615, 0.4214, 0.4214, 0.5786, 0.4214, 0.5786, 0.5786, 0.5786, 0.4214, 0.4214, 0.4214, 0.4214, 0.5786, 0.00615, 0.4214, 0.00615, 0.5786, 0.4214, 0.5786, 0.4214, 0.4214, 0.4214, 0.9938, 0.5786, 0.9938, 0.5786, 0.5786, 0.4214, 0.5786, 0.9938, 0.5786, 0.9938, 0.4214, 0.5786, 0.4214, 0.5786, 0.5786, 0.5786, 0.00615, 0.4214, 0.00615, 0.4214, 0.4214, 0.5786, 0.4214, 0.5786, 0.5786, 0.5786, 0.4214, 0.4214, 0.4214, 0.4214, 0.5786, 0.00615, 0.4214, 0.00615, 0.5786, 0.4214, 0.5786, 0.4214, 0.4214, 0.4214, 0.9938, 0.5786, 0.9938, 0.5786, 0.5786, 0.4214, 0.5786, 0.9938, 0.5786, 0.9938, 0.4214, 0.5786, 0.4214, 0.5786, 0.5786, 0.5786, 0.00615, 0.4214, 0.00615, 0.4214, 0.4214, 0.5786, 0.4214, 0.5786, 0.5786, 0.5786, 0.4214, 0.4214, 0.4214, 0.4214, 0.5786, 0.5776, 0.01207, 0.5776, 0.4224, 0.4224, 0.4224, 0.4224, 0.01207, 0.01207, 0.5776, 0.01207, 0.4224, 0.4224, 0.4224, 0.4224, 0.5776, 0.00615, 0.4214, 0.00615, 0.5786, 0.4214, 0.5786, 0.4214, 0.4214, 0.4214, 0.9938, 0.5786, 0.9938, 0.5786, 0.5786, 0.4214, 0.5786, 0.9938, 0.5786, 0.9938, 0.4214, 0.5786, 0.4214, 0.5786, 0.5786, 0.5786, 0.00615, 0.4214, 0.00615, 0.4214, 0.4214, 0.5786, 0.4214, 0.5786, 0.5786, 0.5786, 0.4214, 0.4214, 0.4214, 0.4214, 0.5786, 0.00615, 0.4214, 0.00615, 0.5786, 0.4214, 0.5786, 0.4214, 0.4214, 0.4214, 0.9938, 0.5786, 0.9938, 0.5786, 0.5786, 0.4214, 0.5786, 0.9938, 0.5786, 0.9938, 0.4214, 0.5786, 0.4214, 0.5786, 0.5786, 0.5786, 0.00615, 0.4214, 0.00615, 0.4214, 0.4214, 0.5786, 0.4214, 0.5786, 0.5786, 0.5786, 0.4214, 0.4214, 0.4214, 0.4214, 0.5786, 0.00615, 0.4214, 0.00615, 0.5786, 0.4214, 0.5786, 0.4214, 0.4214, 0.4214, 0.9938, 0.5786, 0.9938, 0.5786, 0.5786, 0.4214, 0.5786, 0.9938, 0.5786, 0.9938, 0.4214, 0.5786, 0.4214, 0.5786, 0.5786, 0.5786, 0.00615, 0.4214, 0.00615, 0.4214, 0.4214, 0.5786, 0.4214, 0.5786, 0.5786, 0.5786, 0.4214, 0.4214, 0.4214, 0.4214, 0.5786, 0.4224, 0.01207, 0.5776, 0.01207, 0.5776, 0.4224, 0.4224, 0.4224, 0.9879, 0.4224, 0.9879, 0.5776, 0.5776, 0.5776, 0.5776, 0.4224, 0.9879, 0.4224, 0.9879, 0.5776, 0.5776, 0.5776, 0.5776, 0.4224, 0.5776, 0.5776, 0.5776, 0.4224, 0.9879, 0.4224, 0.9879, 0.5776, 0.01207, 0.4224, 0.4224, 0.4224, 0.4224, 0.5776, 0.01207, 0.5776, 0.5776, 0.4224, 0.4224, 0.4224, 0.4224, 0.01207, 0.5776, 0.01207, 0.4224, 0.4224, 0.5776, 0.4224, 0.5776, 0.5776, 0.4224, 0.5776, 0.4224, 0.9879, 0.4224, 0.5776, 0.5776, 0.5776, 0.5776, 0.9879, 0.5776, 0.01207, 0.5776, 0.4224, 0.4224, 0.4224, 0.4224, 0.01207, 0.00615, 0.4214, 0.4214, 0.4214, 0.4214, 0.5786, 0.00615, 0.5786, 0.4214, 0.9938, 0.4214, 0.5786, 0.5786, 0.5786, 0.5786, 0.9938, 0.9938, 0.5786, 0.5786, 0.5786, 0.5786, 0.4214, 0.9938, 0.4214, 0.5786, 0.00615, 0.5786, 0.4214, 0.4214, 0.4214, 0.4214, 0.00615, 0.5786, 0.5786, 0.4214, 0.5786, 0.4214, 0.4214, 0.5786, 0.4214, 0.00615, 0.4214, 0.4214, 0.4214, 0.4214, 0.5786, 0.00615, 0.5786, 0.4214, 0.9938, 0.4214, 0.5786, 0.5786, 0.5786, 0.5786, 0.9938, 0.9938, 0.5786, 0.5786, 0.5786, 0.5786, 0.4214, 0.9938, 0.4214, 0.5786, 0.00615, 0.5786, 0.4214, 0.4214, 0.4214, 0.4214, 0.00615, 0.5786, 0.5786, 0.4214, 0.5786, 0.4214, 0.4214, 0.5786, 0.4214, 0.01207, 0.4224, 0.4224, 0.4224, 0.4224, 0.5776, 0.01207, 0.5776, 0.00615, 0.4214, 0.4214, 0.4214, 0.4214, 0.5786, 0.00615, 0.5786, 0.4214, 0.9938, 0.4214, 0.5786, 0.5786, 0.5786, 0.5786, 0.9938, 0.9938, 0.5786, 0.5786, 0.5786, 0.5786, 0.4214, 0.9938, 0.4214, 0.5786, 0.00615, 0.5786, 0.4214, 0.4214, 0.4214, 0.4214, 0.00615, 0.5786, 0.5786, 0.4214, 0.5786, 0.4214, 0.4214, 0.5786, 0.4214, 0.00615, 0.4214, 0.4214, 0.4214, 0.4214, 0.5786, 0.00615, 0.5786, 0.4214, 0.9938, 0.4214, 0.5786, 0.5786, 0.5786, 0.5786, 0.9938, 0.9938, 0.5786, 0.5786, 0.5786, 0.5786, 0.4214, 0.9938, 0.4214, 0.5786, 0.00615, 0.5786, 0.4214, 0.4214, 0.4214, 0.4214, 0.00615, 0.5786, 0.5786, 0.4214, 0.5786, 0.4214, 0.4214, 0.5786, 0.4214, 0.00615, 0.4214, 0.4214, 0.4214, 0.4214, 0.5786, 0.00615, 0.5786, 0.4214, 0.9938, 0.4214, 0.5786, 0.5786, 0.5786, 0.5786, 0.9938, 0.9938, 0.5786, 0.5786, 0.5786, 0.5786, 0.4214, 0.9938, 0.4214, 0.5786, 0.00615, 0.5786, 0.4214, 0.4214, 0.4214, 0.4214, 0.00615, 0.5786, 0.5786, 0.4214, 0.5786, 0.4214, 0.4214, 0.5786, 0.4214, 0.9879, 0.5776, 0.5776, 0.5776, 0.5776, 0.4224, 0.9879, 0.4224, 0.00615, 0.4214, 0.4214, 0.4214, 0.4214, 0.5786, 0.00615, 0.5786, 0.4214, 0.9938, 0.4214, 0.5786, 0.5786, 0.5786, 0.5786, 0.9938, 0.9938, 0.5786, 0.5786, 0.5786, 0.5786, 0.4214, 0.9938, 0.4214, 0.5786, 0.00615, 0.5786, 0.4214, 0.4214, 0.4214, 0.4214, 0.00615, 0.5786, 0.5786, 0.4214, 0.5786, 0.4214, 0.4214, 0.5786, 0.4214, 0.00615, 0.4214, 0.4214, 0.4214, 0.4214, 0.5786, 0.00615, 0.5786, 0.4214, 0.9938, 0.4214, 0.5786, 0.5786, 0.5786, 0.5786, 0.9938, 0.9938, 0.5786, 0.5786, 0.5786, 0.5786, 0.4214, 0.9938, 0.4214, 0.5786, 0.00615, 0.5786, 0.4214, 0.4214, 0.4214, 0.4214, 0.00615, 0.5786, 0.5786, 0.4214, 0.5786, 0.4214, 0.4214, 0.5786, 0.4214, 0.00615, 0.4214, 0.4214, 0.4214, 0.4214, 0.5786, 0.00615, 0.5786, 0.4214, 0.9938, 0.4214, 0.5786, 0.5786, 0.5786, 0.5786, 0.9938, 0.9938, 0.5786, 0.5786, 0.5786, 0.5786, 0.4214, 0.9938, 0.4214, 0.5786, 0.00615, 0.5786, 0.4214, 0.4214, 0.4214, 0.4214, 0.00615, 0.5786, 0.5786, 0.4214, 0.5786, 0.4214, 0.4214, 0.5786, 0.4214, 0.01207, 0.4224, 0.4224, 0.4224, 0.4224, 0.5776, 0.01207, 0.5776, 0.9879, 0.5776, 0.5776, 0.5776, 0.5776, 0.4224, 0.9879, 0.4224, 0.9879, 0.5776, 0.5776, 0.5776, 0.5776, 0.4224, 0.9879, 0.4224, 0.4224, 0.01207, 0.5776, 0.01207, 0.5776, 0.4224, 0.4224, 0.4224])
me_sphere.materials.append(mat_bonusship)
me_sphere.materials.append(mat_bonusship_building)
me_sphere.use_remesh_fix_poles = True
me_sphere.use_remesh_preserve_attributes = False
me_sphere.use_mirror_vertex_groups = False
me_sphere.update()
me_sphere_001 = bpy.data.meshes.new('Sphere.001')
me_sphere_001.from_pydata([(0.0, 0.1951, 1.554), (0.0, 0.3827, 1.516), (0.0, 0.5556, 1.455), (0.0, 0.7071, 1.374), (0.0, 0.8315, 1.274), (0.0, 0.9239, 1.16), (0.03806, 0.1913, 1.554), (0.07466, 0.3753, 1.516), (0.1084, 0.5449, 1.455), (0.1379, 0.6935, 1.374), (0.1622, 0.8155, 1.274), (0.1802, 0.9061, 1.16), (0.07466, 0.1802, 1.554), (0.1464, 0.3536, 1.516), (0.2126, 0.5133, 1.455), (0.2706, 0.6533, 1.374), (0.3182, 0.7682, 1.274), (0.3536, 0.8536, 1.16), (0.1084, 0.1622, 1.554), (0.2126, 0.3182, 1.516), (0.3087, 0.4619, 1.455), (0.3928, 0.5879, 1.374), (0.4619, 0.6913, 1.274), (0.5133, 0.7682, 1.16), (0.1379, 0.1379, 1.554), (0.2706, 0.2706, 1.516), (0.3928, 0.3928, 1.455), (0.5, 0.5, 1.374), (0.5879, 0.5879, 1.274), (0.6533, 0.6533, 1.16), (0.1622, 0.1084, 1.554), (0.3182, 0.2126, 1.516), (0.4619, 0.3087, 1.455), (0.5879, 0.3928, 1.374), (0.6913, 0.4619, 1.274), (0.7682, 0.5133, 1.16), (0.1802, 0.07466, 1.554), (0.3536, 0.1464, 1.516), (0.5133, 0.2126, 1.455), (0.6533, 0.2706, 1.374), (0.7682, 0.3182, 1.274), (0.8536, 0.3536, 1.16), (0.1913, 0.03806, 1.554), (0.3753, 0.07466, 1.516), (0.5449, 0.1084, 1.455), (0.6935, 0.1379, 1.374), (0.8155, 0.1622, 1.274), (0.9061, 0.1802, 1.16), (0.1951, -3.266e-07, 1.554), (0.3827, -3.192e-07, 1.516), (0.5556, -3.117e-07, 1.455), (0.7071, -3.192e-07, 1.374), (0.8315, -3.341e-07, 1.274), (0.9239, -2.745e-07, 1.16), (0.1913, -0.03806, 1.554), (0.3753, -0.07466, 1.516), (0.5449, -0.1084, 1.455), (0.6935, -0.138, 1.374), (0.8155, -0.1622, 1.274), (0.9061, -0.1802, 1.16), (0.1802, -0.07466, 1.554), (0.3536, -0.1464, 1.516), (0.5133, -0.2126, 1.455), (0.6533, -0.2706, 1.374), (0.7682, -0.3182, 1.274), (0.8536, -0.3536, 1.16), (0.1622, -0.1084, 1.554), (0.3182, -0.2126, 1.516), (0.4619, -0.3087, 1.455), (0.5879, -0.3928, 1.374), (0.6913, -0.4619, 1.274), (0.7682, -0.5133, 1.16), (0.1379, -0.138, 1.554), (0.2706, -0.2706, 1.516), (0.3928, -0.3928, 1.455), (0.5, -0.5, 1.374), (0.5879, -0.5879, 1.274), (0.6533, -0.6533, 1.16), (0.1084, -0.1622, 1.554), (0.2126, -0.3182, 1.516), (0.3087, -0.4619, 1.455), (0.3928, -0.5879, 1.374), (0.4619, -0.6913, 1.274), (0.5133, -0.7682, 1.16), (0.07466, -0.1802, 1.554), (0.1464, -0.3536, 1.516), (0.2126, -0.5133, 1.455), (0.2706, -0.6533, 1.374), (0.3182, -0.7682, 1.274), (0.3536, -0.8536, 1.16), (0.03806, -0.1913, 1.554), (0.07466, -0.3753, 1.516), (0.1084, -0.5449, 1.455), (0.1379, -0.6935, 1.374), (0.1622, -0.8155, 1.274), (0.1802, -0.9061, 1.16), (-7.212e-09, -0.1951, 1.554), (4.122e-08, -0.3827, 1.516), (2.632e-08, -0.5556, 1.455), (-2.584e-08, -0.7071, 1.374), (-8.544e-08, -0.8315, 1.274), (6.357e-08, -0.9239, 1.16), (-0.03806, -0.1913, 1.554), (-0.07466, -0.3753, 1.516), (-0.1084, -0.5449, 1.455), (-0.1379, -0.6935, 1.374), (-0.1622, -0.8155, 1.274), (-0.1802, -0.9061, 1.16), (-0.07466, -0.1802, 1.554), (-0.1464, -0.3536, 1.516), (-0.2126, -0.5133, 1.455), (-0.2706, -0.6533, 1.374), (-0.3182, -0.7682, 1.274), (-0.3536, -0.8536, 1.16), (-0.1084, -0.1622, 1.554), (-0.2126, -0.3182, 1.516), (-0.3087, -0.4619, 1.455), (-0.3928, -0.5879, 1.374), (-0.4619, -0.6913, 1.274), (-0.5133, -0.7682, 1.16), (-2.304e-07, -5.562e-07, 1.566), (-0.1379, -0.138, 1.554), (-0.2706, -0.2706, 1.516), (-0.3928, -0.3928, 1.455), (-0.5, -0.5, 1.374), (-0.5879, -0.5879, 1.274), (-0.6533, -0.6533, 1.16), (-0.1622, -0.1084, 1.554), (-0.3182, -0.2126, 1.516), (-0.4619, -0.3087, 1.455), (-0.5879, -0.3928, 1.374), (-0.6913, -0.4619, 1.274), (-0.7682, -0.5133, 1.16), (-0.1802, -0.07466, 1.554), (-0.3536, -0.1464, 1.516), (-0.5133, -0.2126, 1.455), (-0.6533, -0.2706, 1.374), (-0.7682, -0.3182, 1.274), (-0.8536, -0.3536, 1.16), (-0.1913, -0.03806, 1.554), (-0.3753, -0.07466, 1.516), (-0.5449, -0.1084, 1.455), (-0.6935, -0.1379, 1.374), (-0.8155, -0.1622, 1.274), (-0.9061, -0.1802, 1.16), (-0.1951, -3.117e-07, 1.554), (-0.3827, -2.819e-07, 1.516), (-0.5556, -2.819e-07, 1.455), (-0.7071, -1.851e-07, 1.374), (-0.8315, -1.404e-07, 1.274), (-0.9239, -3.192e-07, 1.16), (-0.1913, 0.03806, 1.554), (-0.3753, 0.07466, 1.516), (-0.5449, 0.1084, 1.455), (-0.6935, 0.1379, 1.374), (-0.8155, 0.1622, 1.274), (-0.9061, 0.1802, 1.16), (-0.1802, 0.07466, 1.554), (-0.3536, 0.1464, 1.516), (-0.5133, 0.2126, 1.455), (-0.6533, 0.2706, 1.374), (-0.7682, 0.3182, 1.274), (-0.8536, 0.3536, 1.16), (-0.1622, 0.1084, 1.554), (-0.3182, 0.2126, 1.516), (-0.4619, 0.3087, 1.455), (-0.5879, 0.3928, 1.374), (-0.6913, 0.4619, 1.274), (-0.7682, 0.5133, 1.16), (-0.1379, 0.1379, 1.554), (-0.2706, 0.2706, 1.516), (-0.3928, 0.3928, 1.455), (-0.5, 0.5, 1.374), (-0.5879, 0.5879, 1.274), (-0.6533, 0.6533, 1.16), (-0.1084, 0.1622, 1.554), (-0.2126, 0.3182, 1.516), (-0.3087, 0.4619, 1.455), (-0.3928, 0.5879, 1.374), (-0.4619, 0.6913, 1.274), (-0.5133, 0.7682, 1.16), (-0.07466, 0.1802, 1.554), (-0.1464, 0.3536, 1.516), (-0.2126, 0.5133, 1.455), (-0.2706, 0.6533, 1.374), (-0.3182, 0.7682, 1.274), (-0.3536, 0.8536, 1.16), (-0.03806, 0.1913, 1.554), (-0.07466, 0.3753, 1.516), (-0.1084, 0.5449, 1.455), (-0.1379, 0.6935, 1.374), (-0.1622, 0.8155, 1.274), (-0.1802, 0.9061, 1.16)], [], [(4, 3, 9, 10), (5, 4, 10, 11), (0, 120, 6), (1, 0, 6, 7), (2, 1, 7, 8), (3, 2, 8, 9), (8, 7, 13, 14), (9, 8, 14, 15), (10, 9, 15, 16), (11, 10, 16, 17), (6, 120, 12), (7, 6, 12, 13), (12, 120, 18), (13, 12, 18, 19), (14, 13, 19, 20), (15, 14, 20, 21), (16, 15, 21, 22), (17, 16, 22, 23), (21, 20, 26, 27), (22, 21, 27, 28), (23, 22, 28, 29), (18, 120, 24), (19, 18, 24, 25), (20, 19, 25, 26), (24, 120, 30), (25, 24, 30, 31), (26, 25, 31, 32), (27, 26, 32, 33), (28, 27, 33, 34), (29, 28, 34, 35), (34, 33, 39, 40), (35, 34, 40, 41), (30, 120, 36), (31, 30, 36, 37), (32, 31, 37, 38), (33, 32, 38, 39), (36, 120, 42), (37, 36, 42, 43), (38, 37, 43, 44), (39, 38, 44, 45), (40, 39, 45, 46), (41, 40, 46, 47), (46, 45, 51, 52), (47, 46, 52, 53), (42, 120, 48), (43, 42, 48, 49), (44, 43, 49, 50), (45, 44, 50, 51), (49, 48, 54, 55), (50, 49, 55, 56), (51, 50, 56, 57), (52, 51, 57, 58), (53, 52, 58, 59), (48, 120, 54), (59, 58, 64, 65), (54, 120, 60), (55, 54, 60, 61), (56, 55, 61, 62), (57, 56, 62, 63), (58, 57, 63, 64), (61, 60, 66, 67), (62, 61, 67, 68), (63, 62, 68, 69), (64, 63, 69, 70), (65, 64, 70, 71), (60, 120, 66), (71, 70, 76, 77), (66, 120, 72), (67, 66, 72, 73), (68, 67, 73, 74), (69, 68, 74, 75), (70, 69, 75, 76), (74, 73, 79, 80), (75, 74, 80, 81), (76, 75, 81, 82), (77, 76, 82, 83), (72, 120, 78), (73, 72, 78, 79), (78, 120, 84), (79, 78, 84, 85), (80, 79, 85, 86), (81, 80, 86, 87), (82, 81, 87, 88), (83, 82, 88, 89), (87, 86, 92, 93), (88, 87, 93, 94), (89, 88, 94, 95), (84, 120, 90), (85, 84, 90, 91), (86, 85, 91, 92), (90, 120, 96), (91, 90, 96, 97), (92, 91, 97, 98), (93, 92, 98, 99), (94, 93, 99, 100), (95, 94, 100, 101), (99, 98, 104, 105), (100, 99, 105, 106), (101, 100, 106, 107), (96, 120, 102), (97, 96, 102, 103), (98, 97, 103, 104), (102, 120, 108), (103, 102, 108, 109), (104, 103, 109, 110), (105, 104, 110, 111), (106, 105, 111, 112), (107, 106, 112, 113), (112, 111, 117, 118), (113, 112, 118, 119), (108, 120, 114), (109, 108, 114, 115), (110, 109, 115, 116), (111, 110, 116, 117), (114, 120, 121), (115, 114, 121, 122), (116, 115, 122, 123), (117, 116, 123, 124), (118, 117, 124, 125), (119, 118, 125, 126), (125, 124, 130, 131), (126, 125, 131, 132), (121, 120, 127), (122, 121, 127, 128), (123, 122, 128, 129), (124, 123, 129, 130), (128, 127, 133, 134), (129, 128, 134, 135), (130, 129, 135, 136), (131, 130, 136, 137), (132, 131, 137, 138), (127, 120, 133), (138, 137, 143, 144), (133, 120, 139), (134, 133, 139, 140), (135, 134, 140, 141), (136, 135, 141, 142), (137, 136, 142, 143), (141, 140, 146, 147), (142, 141, 147, 148), (143, 142, 148, 149), (144, 143, 149, 150), (139, 120, 145), (140, 139, 145, 146), (145, 120, 151), (146, 145, 151, 152), (147, 146, 152, 153), (148, 147, 153, 154), (149, 148, 154, 155), (150, 149, 155, 156), (153, 152, 158, 159), (154, 153, 159, 160), (155, 154, 160, 161), (156, 155, 161, 162), (151, 120, 157), (152, 151, 157, 158), (157, 120, 163), (158, 157, 163, 164), (159, 158, 164, 165), (160, 159, 165, 166), (161, 160, 166, 167), (162, 161, 167, 168), (166, 165, 171, 172), (167, 166, 172, 173), (168, 167, 173, 174), (163, 120, 169), (164, 163, 169, 170), (165, 164, 170, 171), (169, 120, 175), (170, 169, 175, 176), (171, 170, 176, 177), (172, 171, 177, 178), (173, 172, 178, 179), (174, 173, 179, 180), (178, 177, 183, 184), (179, 178, 184, 185), (180, 179, 185, 186), (175, 120, 181), (176, 175, 181, 182), (177, 176, 182, 183), (181, 120, 187), (182, 181, 187, 188), (183, 182, 188, 189), (184, 183, 189, 190), (185, 184, 190, 191), (186, 185, 191, 192), (191, 190, 3, 4), (192, 191, 4, 5), (187, 120, 0), (188, 187, 0, 1), (189, 188, 1, 2), (190, 189, 2, 3)])
me_sphere_001.polygons.foreach_set('use_smooth', [True] * 192)
_uv = me_sphere_001.uv_layers.new(name='UVMap')
_uv.uv.foreach_set('vector', [0.75, 0.6875, 0.75, 0.75, 0.7188, 0.75, 0.7188, 0.6875, 0.75, 0.625, 0.75, 0.6875, 0.7188, 0.6875, 0.7188, 0.625, 0.75, 0.9375, 0.7344, 1.0, 0.7187, 0.9375, 0.75, 0.875, 0.75, 0.9375, 0.7187, 0.9375, 0.7188, 0.875, 0.75, 0.8125, 0.75, 0.875, 0.7188, 0.875, 0.7188, 0.8125, 0.75, 0.75, 0.75, 0.8125, 0.7188, 0.8125, 0.7188, 0.75, 0.7188, 0.8125, 0.7188, 0.875, 0.6875, 0.875, 0.6875, 0.8125, 0.7188, 0.75, 0.7188, 0.8125, 0.6875, 0.8125, 0.6875, 0.75, 0.7188, 0.6875, 0.7188, 0.75, 0.6875, 0.75, 0.6875, 0.6875, 0.7188, 0.625, 0.7188, 0.6875, 0.6875, 0.6875, 0.6875, 0.625, 0.7187, 0.9375, 0.7031, 1.0, 0.6875, 0.9375, 0.7188, 0.875, 0.7187, 0.9375, 0.6875, 0.9375, 0.6875, 0.875, 0.6875, 0.9375, 0.6719, 1.0, 0.6562, 0.9375, 0.6875, 0.875, 0.6875, 0.9375, 0.6562, 0.9375, 0.6562, 0.875, 0.6875, 0.8125, 0.6875, 0.875, 0.6562, 0.875, 0.6562, 0.8125, 0.6875, 0.75, 0.6875, 0.8125, 0.6562, 0.8125, 0.6562, 0.75, 0.6875, 0.6875, 0.6875, 0.75, 0.6562, 0.75, 0.6562, 0.6875, 0.6875, 0.625, 0.6875, 0.6875, 0.6562, 0.6875, 0.6562, 0.625, 0.6562, 0.75, 0.6562, 0.8125, 0.625, 0.8125, 0.625, 0.75, 0.6562, 0.6875, 0.6562, 0.75, 0.625, 0.75, 0.625, 0.6875, 0.6562, 0.625, 0.6562, 0.6875, 0.625, 0.6875, 0.625, 0.625, 0.6562, 0.9375, 0.6406, 1.0, 0.625, 0.9375, 0.6562, 0.875, 0.6562, 0.9375, 0.625, 0.9375, 0.625, 0.875, 0.6562, 0.8125, 0.6562, 0.875, 0.625, 0.875, 0.625, 0.8125, 0.625, 0.9375, 0.6094, 1.0, 0.5937, 0.9375, 0.625, 0.875, 0.625, 0.9375, 0.5937, 0.9375, 0.5937, 0.875, 0.625, 0.8125, 0.625, 0.875, 0.5937, 0.875, 0.5937, 0.8125, 0.625, 0.75, 0.625, 0.8125, 0.5937, 0.8125, 0.5937, 0.75, 0.625, 0.6875, 0.625, 0.75, 0.5937, 0.75, 0.5937, 0.6875, 0.625, 0.625, 0.625, 0.6875, 0.5937, 0.6875, 0.5937, 0.625, 0.5937, 0.6875, 0.5937, 0.75, 0.5625, 0.75, 0.5625, 0.6875, 0.5937, 0.625, 0.5937, 0.6875, 0.5625, 0.6875, 0.5625, 0.625, 0.5937, 0.9375, 0.5781, 1.0, 0.5625, 0.9375, 0.5937, 0.875, 0.5937, 0.9375, 0.5625, 0.9375, 0.5625, 0.875, 0.5937, 0.8125, 0.5937, 0.875, 0.5625, 0.875, 0.5625, 0.8125, 0.5937, 0.75, 0.5937, 0.8125, 0.5625, 0.8125, 0.5625, 0.75, 0.5625, 0.9375, 0.5469, 1.0, 0.5312, 0.9375, 0.5625, 0.875, 0.5625, 0.9375, 0.5312, 0.9375, 0.5312, 0.875, 0.5625, 0.8125, 0.5625, 0.875, 0.5312, 0.875, 0.5312, 0.8125, 0.5625, 0.75, 0.5625, 0.8125, 0.5312, 0.8125, 0.5312, 0.75, 0.5625, 0.6875, 0.5625, 0.75, 0.5312, 0.75, 0.5312, 0.6875, 0.5625, 0.625, 0.5625, 0.6875, 0.5312, 0.6875, 0.5312, 0.625, 0.5312, 0.6875, 0.5312, 0.75, 0.5, 0.75, 0.5, 0.6875, 0.5312, 0.625, 0.5312, 0.6875, 0.5, 0.6875, 0.5, 0.625, 0.5312, 0.9375, 0.5156, 1.0, 0.5, 0.9375, 0.5312, 0.875, 0.5312, 0.9375, 0.5, 0.9375, 0.5, 0.875, 0.5312, 0.8125, 0.5312, 0.875, 0.5, 0.875, 0.5, 0.8125, 0.5312, 0.75, 0.5312, 0.8125, 0.5, 0.8125, 0.5, 0.75, 0.5, 0.875, 0.5, 0.9375, 0.4687, 0.9375, 0.4687, 0.875, 0.5, 0.8125, 0.5, 0.875, 0.4687, 0.875, 0.4687, 0.8125, 0.5, 0.75, 0.5, 0.8125, 0.4687, 0.8125, 0.4687, 0.75, 0.5, 0.6875, 0.5, 0.75, 0.4687, 0.75, 0.4687, 0.6875, 0.5, 0.625, 0.5, 0.6875, 0.4687, 0.6875, 0.4687, 0.625, 0.5, 0.9375, 0.4844, 1.0, 0.4687, 0.9375, 0.4687, 0.625, 0.4687, 0.6875, 0.4375, 0.6875, 0.4375, 0.625, 0.4687, 0.9375, 0.4531, 1.0, 0.4375, 0.9375, 0.4687, 0.875, 0.4687, 0.9375, 0.4375, 0.9375, 0.4375, 0.875, 0.4687, 0.8125, 0.4687, 0.875, 0.4375, 0.875, 0.4375, 0.8125, 0.4687, 0.75, 0.4687, 0.8125, 0.4375, 0.8125, 0.4375, 0.75, 0.4687, 0.6875, 0.4687, 0.75, 0.4375, 0.75, 0.4375, 0.6875, 0.4375, 0.875, 0.4375, 0.9375, 0.4062, 0.9375, 0.4062, 0.875, 0.4375, 0.8125, 0.4375, 0.875, 0.4062, 0.875, 0.4062, 0.8125, 0.4375, 0.75, 0.4375, 0.8125, 0.4062, 0.8125, 0.4062, 0.75, 0.4375, 0.6875, 0.4375, 0.75, 0.4062, 0.75, 0.4062, 0.6875, 0.4375, 0.625, 0.4375, 0.6875, 0.4062, 0.6875, 0.4062, 0.625, 0.4375, 0.9375, 0.4219, 1.0, 0.4062, 0.9375, 0.4062, 0.625, 0.4062, 0.6875, 0.375, 0.6875, 0.375, 0.625, 0.4062, 0.9375, 0.3906, 1.0, 0.375, 0.9375, 0.4062, 0.875, 0.4062, 0.9375, 0.375, 0.9375, 0.375, 0.875, 0.4062, 0.8125, 0.4062, 0.875, 0.375, 0.875, 0.375, 0.8125, 0.4062, 0.75, 0.4062, 0.8125, 0.375, 0.8125, 0.375, 0.75, 0.4062, 0.6875, 0.4062, 0.75, 0.375, 0.75, 0.375, 0.6875, 0.375, 0.8125, 0.375, 0.875, 0.3437, 0.875, 0.3437, 0.8125, 0.375, 0.75, 0.375, 0.8125, 0.3437, 0.8125, 0.3437, 0.75, 0.375, 0.6875, 0.375, 0.75, 0.3437, 0.75, 0.3437, 0.6875, 0.375, 0.625, 0.375, 0.6875, 0.3437, 0.6875, 0.3437, 0.625, 0.375, 0.9375, 0.3594, 1.0, 0.3437, 0.9375, 0.375, 0.875, 0.375, 0.9375, 0.3437, 0.9375, 0.3437, 0.875, 0.3437, 0.9375, 0.3281, 1.0, 0.3125, 0.9375, 0.3437, 0.875, 0.3437, 0.9375, 0.3125, 0.9375, 0.3125, 0.875, 0.3437, 0.8125, 0.3437, 0.875, 0.3125, 0.875, 0.3125, 0.8125, 0.3437, 0.75, 0.3437, 0.8125, 0.3125, 0.8125, 0.3125, 0.75, 0.3437, 0.6875, 0.3437, 0.75, 0.3125, 0.75, 0.3125, 0.6875, 0.3437, 0.625, 0.3437, 0.6875, 0.3125, 0.6875, 0.3125, 0.625, 0.3125, 0.75, 0.3125, 0.8125, 0.2812, 0.8125, 0.2812, 0.75, 0.3125, 0.6875, 0.3125, 0.75, 0.2812, 0.75, 0.2812, 0.6875, 0.3125, 0.625, 0.3125, 0.6875, 0.2812, 0.6875, 0.2812, 0.625, 0.3125, 0.9375, 0.2969, 1.0, 0.2812, 0.9375, 0.3125, 0.875, 0.3125, 0.9375, 0.2812, 0.9375, 0.2812, 0.875, 0.3125, 0.8125, 0.3125, 0.875, 0.2812, 0.875, 0.2812, 0.8125, 0.2812, 0.9375, 0.2656, 1.0, 0.25, 0.9375, 0.2812, 0.875, 0.2812, 0.9375, 0.25, 0.9375, 0.25, 0.875, 0.2812, 0.8125, 0.2812, 0.875, 0.25, 0.875, 0.25, 0.8125, 0.2812, 0.75, 0.2812, 0.8125, 0.25, 0.8125, 0.25, 0.75, 0.2812, 0.6875, 0.2812, 0.75, 0.25, 0.75, 0.25, 0.6875, 0.2812, 0.625, 0.2812, 0.6875, 0.25, 0.6875, 0.25, 0.625, 0.25, 0.75, 0.25, 0.8125, 0.2188, 0.8125, 0.2187, 0.75, 0.25, 0.6875, 0.25, 0.75, 0.2187, 0.75, 0.2187, 0.6875, 0.25, 0.625, 0.25, 0.6875, 0.2187, 0.6875, 0.2188, 0.625, 0.25, 0.9375, 0.2344, 1.0, 0.2188, 0.9375, 0.25, 0.875, 0.25, 0.9375, 0.2188, 0.9375, 0.2188, 0.875, 0.25, 0.8125, 0.25, 0.875, 0.2188, 0.875, 0.2188, 0.8125, 0.2188, 0.9375, 0.2031, 1.0, 0.1875, 0.9375, 0.2188, 0.875, 0.2188, 0.9375, 0.1875, 0.9375, 0.1875, 0.875, 0.2188, 0.8125, 0.2188, 0.875, 0.1875, 0.875, 0.1875, 0.8125, 0.2187, 0.75, 0.2188, 0.8125, 0.1875, 0.8125, 0.1875, 0.75, 0.2187, 0.6875, 0.2187, 0.75, 0.1875, 0.75, 0.1875, 0.6875, 0.2188, 0.625, 0.2187, 0.6875, 0.1875, 0.6875, 0.1875, 0.625, 0.1875, 0.6875, 0.1875, 0.75, 0.1563, 0.75, 0.1562, 0.6875, 0.1875, 0.625, 0.1875, 0.6875, 0.1562, 0.6875, 0.1563, 0.625, 0.1875, 0.9375, 0.1719, 1.0, 0.1563, 0.9375, 0.1875, 0.875, 0.1875, 0.9375, 0.1563, 0.9375, 0.1563, 0.875, 0.1875, 0.8125, 0.1875, 0.875, 0.1563, 0.875, 0.1563, 0.8125, 0.1875, 0.75, 0.1875, 0.8125, 0.1563, 0.8125, 0.1563, 0.75, 0.1563, 0.9375, 0.1406, 1.0, 0.125, 0.9375, 0.1563, 0.875, 0.1563, 0.9375, 0.125, 0.9375, 0.125, 0.875, 0.1563, 0.8125, 0.1563, 0.875, 0.125, 0.875, 0.125, 0.8125, 0.1563, 0.75, 0.1563, 0.8125, 0.125, 0.8125, 0.125, 0.75, 0.1562, 0.6875, 0.1563, 0.75, 0.125, 0.75, 0.125, 0.6875, 0.1563, 0.625, 0.1562, 0.6875, 0.125, 0.6875, 0.125, 0.625, 0.125, 0.6875, 0.125, 0.75, 0.09375, 0.75, 0.09375, 0.6875, 0.125, 0.625, 0.125, 0.6875, 0.09375, 0.6875, 0.09375, 0.625, 0.125, 0.9375, 0.1094, 1.0, 0.09375, 0.9375, 0.125, 0.875, 0.125, 0.9375, 0.09375, 0.9375, 0.09375, 0.875, 0.125, 0.8125, 0.125, 0.875, 0.09375, 0.875, 0.09375, 0.8125, 0.125, 0.75, 0.125, 0.8125, 0.09375, 0.8125, 0.09375, 0.75, 0.09375, 0.875, 0.09375, 0.9375, 0.0625, 0.9375, 0.0625, 0.875, 0.09375, 0.8125, 0.09375, 0.875, 0.0625, 0.875, 0.0625, 0.8125, 0.09375, 0.75, 0.09375, 0.8125, 0.0625, 0.8125, 0.0625, 0.75, 0.09375, 0.6875, 0.09375, 0.75, 0.0625, 0.75, 0.0625, 0.6875, 0.09375, 0.625, 0.09375, 0.6875, 0.0625, 0.6875, 0.0625, 0.625, 0.09375, 0.9375, 0.07813, 1.0, 0.0625, 0.9375, 0.0625, 0.625, 0.0625, 0.6875, 0.03125, 0.6875, 0.03125, 0.625, 0.0625, 0.9375, 0.04688, 1.0, 0.03125, 0.9375, 0.0625, 0.875, 0.0625, 0.9375, 0.03125, 0.9375, 0.03125, 0.875, 0.0625, 0.8125, 0.0625, 0.875, 0.03125, 0.875, 0.03125, 0.8125, 0.0625, 0.75, 0.0625, 0.8125, 0.03125, 0.8125, 0.03125, 0.75, 0.0625, 0.6875, 0.0625, 0.75, 0.03125, 0.75, 0.03125, 0.6875, 0.03125, 0.8125, 0.03125, 0.875, 8.941e-08, 0.875, 5.96e-08, 0.8125, 0.03125, 0.75, 0.03125, 0.8125, 5.96e-08, 0.8125, 0.0, 0.75, 0.03125, 0.6875, 0.03125, 0.75, 0.0, 0.75, 0.0, 0.6875, 0.03125, 0.625, 0.03125, 0.6875, 0.0, 0.6875, 5.96e-08, 0.625, 0.03125, 0.9375, 0.01563, 1.0, 2.384e-07, 0.9375, 0.03125, 0.875, 0.03125, 0.9375, 2.384e-07, 0.9375, 8.941e-08, 0.875, 1.0, 0.9375, 0.9844, 1.0, 0.9688, 0.9375, 1.0, 0.875, 1.0, 0.9375, 0.9688, 0.9375, 0.9688, 0.875, 1.0, 0.8125, 1.0, 0.875, 0.9688, 0.875, 0.9688, 0.8125, 1.0, 0.75, 1.0, 0.8125, 0.9688, 0.8125, 0.9688, 0.75, 1.0, 0.6875, 1.0, 0.75, 0.9688, 0.75, 0.9688, 0.6875, 1.0, 0.625, 1.0, 0.6875, 0.9688, 0.6875, 0.9688, 0.625, 0.9688, 0.8125, 0.9688, 0.875, 0.9375, 0.875, 0.9375, 0.8125, 0.9688, 0.75, 0.9688, 0.8125, 0.9375, 0.8125, 0.9375, 0.75, 0.9688, 0.6875, 0.9688, 0.75, 0.9375, 0.75, 0.9375, 0.6875, 0.9688, 0.625, 0.9688, 0.6875, 0.9375, 0.6875, 0.9375, 0.625, 0.9688, 0.9375, 0.9531, 1.0, 0.9375, 0.9375, 0.9688, 0.875, 0.9688, 0.9375, 0.9375, 0.9375, 0.9375, 0.875, 0.9375, 0.9375, 0.9219, 1.0, 0.9063, 0.9375, 0.9375, 0.875, 0.9375, 0.9375, 0.9063, 0.9375, 0.9063, 0.875, 0.9375, 0.8125, 0.9375, 0.875, 0.9063, 0.875, 0.9062, 0.8125, 0.9375, 0.75, 0.9375, 0.8125, 0.9062, 0.8125, 0.9062, 0.75, 0.9375, 0.6875, 0.9375, 0.75, 0.9062, 0.75, 0.9062, 0.6875, 0.9375, 0.625, 0.9375, 0.6875, 0.9062, 0.6875, 0.9062, 0.625, 0.9062, 0.75, 0.9062, 0.8125, 0.875, 0.8125, 0.875, 0.75, 0.9062, 0.6875, 0.9062, 0.75, 0.875, 0.75, 0.875, 0.6875, 0.9062, 0.625, 0.9062, 0.6875, 0.875, 0.6875, 0.875, 0.625, 0.9063, 0.9375, 0.8906, 1.0, 0.875, 0.9375, 0.9063, 0.875, 0.9063, 0.9375, 0.875, 0.9375, 0.875, 0.875, 0.9062, 0.8125, 0.9063, 0.875, 0.875, 0.875, 0.875, 0.8125, 0.875, 0.9375, 0.8594, 1.0, 0.8438, 0.9375, 0.875, 0.875, 0.875, 0.9375, 0.8438, 0.9375, 0.8438, 0.875, 0.875, 0.8125, 0.875, 0.875, 0.8438, 0.875, 0.8438, 0.8125, 0.875, 0.75, 0.875, 0.8125, 0.8438, 0.8125, 0.8438, 0.75, 0.875, 0.6875, 0.875, 0.75, 0.8438, 0.75, 0.8438, 0.6875, 0.875, 0.625, 0.875, 0.6875, 0.8438, 0.6875, 0.8438, 0.625, 0.8438, 0.75, 0.8438, 0.8125, 0.8125, 0.8125, 0.8125, 0.75, 0.8438, 0.6875, 0.8438, 0.75, 0.8125, 0.75, 0.8125, 0.6875, 0.8438, 0.625, 0.8438, 0.6875, 0.8125, 0.6875, 0.8125, 0.625, 0.8438, 0.9375, 0.8281, 1.0, 0.8125, 0.9375, 0.8438, 0.875, 0.8438, 0.9375, 0.8125, 0.9375, 0.8125, 0.875, 0.8438, 0.8125, 0.8438, 0.875, 0.8125, 0.875, 0.8125, 0.8125, 0.8125, 0.9375, 0.7969, 1.0, 0.7812, 0.9375, 0.8125, 0.875, 0.8125, 0.9375, 0.7812, 0.9375, 0.7812, 0.875, 0.8125, 0.8125, 0.8125, 0.875, 0.7812, 0.875, 0.7812, 0.8125, 0.8125, 0.75, 0.8125, 0.8125, 0.7812, 0.8125, 0.7812, 0.75, 0.8125, 0.6875, 0.8125, 0.75, 0.7812, 0.75, 0.7812, 0.6875, 0.8125, 0.625, 0.8125, 0.6875, 0.7812, 0.6875, 0.7812, 0.625, 0.7812, 0.6875, 0.7812, 0.75, 0.75, 0.75, 0.75, 0.6875, 0.7812, 0.625, 0.7812, 0.6875, 0.75, 0.6875, 0.75, 0.625, 0.7812, 0.9375, 0.7656, 1.0, 0.75, 0.9375, 0.7812, 0.875, 0.7812, 0.9375, 0.75, 0.9375, 0.75, 0.875, 0.7812, 0.8125, 0.7812, 0.875, 0.75, 0.875, 0.75, 0.8125, 0.7812, 0.75, 0.7812, 0.8125, 0.75, 0.8125, 0.75, 0.75])
me_sphere_001.use_remesh_fix_poles = True
me_sphere_001.use_remesh_preserve_attributes = False
me_sphere_001.use_mirror_vertex_groups = False
me_sphere_001.update()

# ---- objects
ob_ref = bpy.data.objects.new('Ref', me_cube)
ob_bonusship_bottom = bpy.data.objects.new('BonusShip_Bottom', me_sphere)
ob_bonusship_glassdome = bpy.data.objects.new('BonusShip_GlassDome', me_sphere_001)

# ---- transforms, parenting, visibility, modifiers, constraints
ob_ref.location = (0.0, 0.0, 0.0)
ob_ref.display_type = 'WIRE'
ob_ref.lineart.crease_threshold = 0.0
ob_bonusship_bottom.parent = ob_ref
ob_bonusship_bottom.location = (0.0, 0.0, 0.0)
ob_bonusship_bottom.lineart.crease_threshold = 0.0
ob_bonusship_glassdome.parent = ob_ref
ob_bonusship_glassdome.location = (0.0, 0.0, 0.0)
ob_bonusship_glassdome.lineart.crease_threshold = 0.0

# ---- collection membership
col_collection.objects.link(ob_ref)
col_collection.objects.link(ob_bonusship_bottom)
col_collection.objects.link(ob_bonusship_glassdome)

# ---- scene / render settings (as saved in the file)
scene.frame_start = 1; scene.frame_end = 48; scene.frame_set(37)
scene.render.engine = 'BLENDER_EEVEE_NEXT'
scene.render.image_settings.file_format = 'FFMPEG'
scene.render.image_settings.color_mode = 'RGB'
scene.cycles.use_denoising = False
scene.cycles.samples = 128
scene.cycles.sampling_pattern = 'TABULATED_SOBOL'
scene.cycles.use_adaptive_sampling = False
scene.cycles.use_light_tree = False
scene.view_settings.view_transform = 'Filmic'
bpy.context.view_layer.update()

# ---- added for rendering (the .blend has no active camera and no usable light): camera, sun
cam_auto = bpy.data.cameras.new('AutoCamera')
cam_auto.lens = 50.0
cam_auto.sensor_width = 36.0
cam_auto.clip_end = 1000.0
ob_auto_camera = bpy.data.objects.new('AutoCamera', cam_auto)
scene.collection.objects.link(ob_auto_camera)
ob_auto_camera.location = (2.99141, -3.5897, 3.1763)
ob_auto_camera.rotation_euler = (1.09748, -7.21219e-08, 0.694738)
scene.camera = ob_auto_camera
light_auto_sun = bpy.data.lights.new('AutoSun', 'SUN')
light_auto_sun.energy = 3.0
light_auto_sun.angle = 0.0523599
ob_auto_sun = bpy.data.objects.new('AutoSun', light_auto_sun)
scene.collection.objects.link(ob_auto_sun)
ob_auto_sun.rotation_euler = (0.872665, 0.174533, 0.523599)
bpy.context.view_layer.update()
